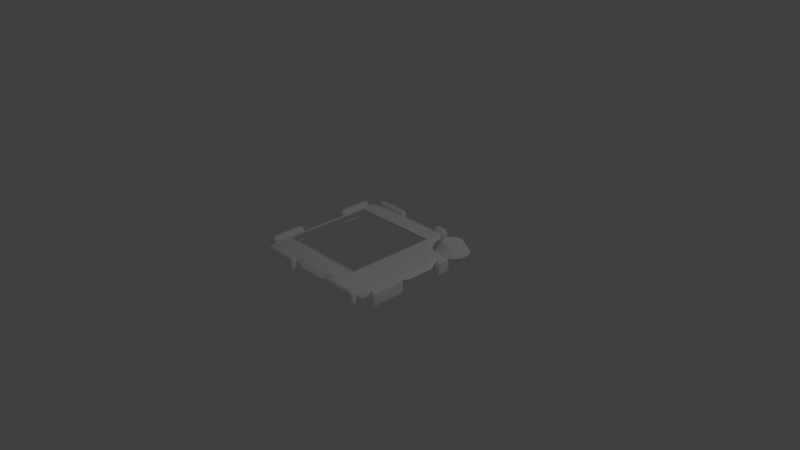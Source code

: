 # Source: Component_SequenceBackground.blend  (saved by Blender 2.79.0; exported with 4.5.12 LTS)
import bpy
from mathutils import Matrix  # noqa: F401  (used for matrix-valued properties, if any)

bpy.ops.wm.read_factory_settings(use_empty=True)
scene = bpy.context.scene
scene.name = 'Scene'

# ---- collections
col_collection_1 = bpy.data.collections.new('Collection 1'); scene.collection.children.link(col_collection_1)

# ---- materials (node trees are filled in below, after node groups)
mat_component_puzzleback_mat = bpy.data.materials.new('Component_PuzzleBack_mat')
mat_component_puzzleback_mat.alpha_threshold = 0.0
mat_component_puzzleback_mat.use_transparent_shadow = False
mat_component_puzzleback_mat.diffuse_color = (1.0, 1.0, 1.0, 1.0)
mat_component_puzzleback_mat.roughness = 0.5

# ---- material node trees

# ---- world
world_world = bpy.data.worlds.new('World'); scene.world = world_world
world_world.color = (0.05088, 0.05088, 0.05088)
world_world.use_sun_shadow = False
world_world.sun_shadow_jitter_overblur = 0.0
world_world.cycles.sampling_method = 'MANUAL'

# ---- cameras
cam_camera = bpy.data.cameras.new('Camera')
cam_camera.clip_end = 100.0
cam_camera.lens = 35.0
cam_camera.sensor_width = 32.0
cam_camera.sensor_height = 18.0
cam_camera.ortho_scale = 7.314
cam_camera.dof.focus_distance = 0.0
cam_camera.dof.aperture_fstop = 128.0

# ---- lights
light_lamp = bpy.data.lights.new('Lamp', 'POINT')
light_lamp.transmission_factor = 0.0
light_lamp.cutoff_distance = 30.0
light_lamp.energy = 100.0
light_lamp.shadow_buffer_clip_start = 1.001
light_lamp.shadow_soft_size = 0.1
light_lamp.shadow_maximum_resolution = 0.006
light_lamp.use_absolute_resolution = True

# ---- meshes
me_cube_003 = bpy.data.meshes.new('Cube.003')
me_cube_003.from_pydata([(-0.9732, -1.0, -1.0), (-1.0, -0.9732, -1.0), (-0.9866, -0.9964, -1.0), (-0.9964, -0.9866, -1.0), (-1.0, -0.9732, 1.0), (-0.9732, -1.0, 1.0), (-0.9964, -0.9866, 1.0), (-0.9866, -0.9964, 1.0), (-1.0, 0.9732, -1.0), (-0.9732, 1.0, -1.0), (-0.9964, 0.9866, -1.0), (-0.9866, 0.9964, -1.0), (-0.9732, 1.0, 1.0), (-1.0, 0.9732, 1.0), (-0.9866, 0.9964, 1.0), (-0.9964, 0.9866, 1.0), (1.0, -0.9732, -1.0), (0.9732, -1.0, -1.0), (0.9964, -0.9866, -1.0), (0.9866, -0.9964, -1.0), (0.9732, -1.0, 1.0), (1.0, -0.9732, 1.0), (0.9866, -0.9964, 1.0), (0.9964, -0.9866, 1.0), (0.9732, 1.0, -1.0), (1.0, 0.9732, -1.0), (0.9866, 0.9964, -1.0), (0.9964, 0.9866, -1.0), (1.0, 0.9732, 1.0), (0.9732, 1.0, 1.0), (0.9964, 0.9866, 1.0), (0.9866, 0.9964, 1.0), (-0.9789, -0.9789, 1.0), (-0.9789, -0.9789, -1.0), (0.9789, -0.9789, 1.0), (0.9789, -0.9789, -1.0), (-0.9789, -0.9526, -1.0), (-0.9789, 0.9526, 1.0), (-0.9789, 0.9789, 1.0), (-0.9789, 0.9789, -1.0), (0.9789, -0.9526, 1.0), (0.9789, 0.9789, 1.0), (0.9789, 0.9526, -1.0), (0.9789, 0.9789, -1.0)], [], [(17, 20, 5, 0), (25, 28, 21, 16), (28, 30, 31, 29, 12, 14, 15, 13, 37, 38, 41, 40, 21), (1, 4, 13, 8), (9, 12, 29, 24), (0, 5, 7, 2), (2, 7, 6, 3), (3, 6, 4, 1), (12, 9, 11, 14), (14, 11, 10, 15), (15, 10, 8, 13), (28, 25, 27, 30), (30, 27, 26, 31), (31, 26, 24, 29), (20, 17, 19, 22), (22, 19, 18, 23), (23, 18, 16, 21), (8, 10, 11, 9, 24, 26, 27, 25, 42, 43, 39, 36, 1), (35, 34, 40, 41, 43, 42), (43, 41, 38, 39), (39, 38, 37, 32, 33, 36), (21, 40, 34, 32, 37, 13, 4, 6, 7, 5, 20, 22, 23), (33, 32, 34, 35), (1, 36, 33, 35, 42, 25, 16, 18, 19, 17, 0, 2, 3)])
me_cube_003.use_remesh_preserve_volume = False
me_cube_003.use_remesh_preserve_attributes = False
me_cube_003.use_mirror_vertex_groups = False
me_cube_003.update()
me_untitled = bpy.data.meshes.new('Untitled')
me_untitled.from_pydata([(-33.29, -8.006e-15, -98.23), (-33.29, -9.1e-15, -91.27), (-81.18, 8.006e-15, -98.23), (-81.18, 8.006e-15, -91.71), (-33.29, 11.93, -98.23), (-33.29, 11.93, -91.71), (-81.18, 11.93, -91.71), (-81.18, 11.93, -98.23), (-33.29, 15.49, -93.66), (-33.29, 15.49, -96.29), (-81.18, 15.49, -96.29), (-81.18, 15.49, -93.66), (-81.18, 8.006e-15, -94.97), (-33.29, -8.006e-15, -94.97), (-37.05, -4.55e-15, -100.0), (-37.05, 13.56, -100.0), (-37.05, 17.61, -97.05), (-37.05, 17.61, -93.05), (-37.05, 13.56, -90.1), (-37.05, -4.55e-15, -90.1), (-77.41, 4.55e-15, -100.0), (-77.41, 13.56, -100.0), (-77.41, 17.61, -97.05), (-77.41, 17.61, -93.05), (-77.41, 13.56, -90.1), (-77.41, 4.55e-15, -90.1), (73.86, 18.97, -71.16), (76.51, 18.97, -71.16), (78.81, 18.97, -72.49), (80.13, 18.97, -74.78), (80.13, 18.97, -77.43), (78.81, 18.97, -79.72), (76.51, 18.97, -81.05), (73.86, 18.97, -81.05), (71.57, 18.97, -79.73), (70.24, 18.97, -77.43), (70.25, 18.97, -74.78), (71.57, 18.97, -72.49), (69.3, 5.699, -54.14), (81.07, 5.699, -54.14), (91.27, 5.699, -60.03), (97.16, 5.699, -70.22), (97.16, 5.699, -81.99), (91.27, 5.699, -92.19), (81.07, 5.699, -98.07), (69.3, 5.699, -98.07), (59.11, 5.699, -92.19), (53.22, 5.699, -81.99), (53.22, 5.699, -70.22), (59.11, 5.699, -60.03), (72.12, 19.97, -64.66), (71.53, 18.98, -62.47), (78.26, 19.97, -64.67), (78.84, 18.98, -62.47), (83.56, 19.97, -67.73), (85.18, 18.98, -66.12), (86.63, 19.97, -73.04), (88.83, 18.98, -72.45), (86.63, 19.97, -79.17), (88.83, 18.98, -79.76), (83.57, 19.97, -84.48), (85.17, 18.98, -86.09), (78.25, 19.97, -87.55), (78.84, 18.98, -89.75), (72.12, 19.97, -87.55), (71.53, 18.98, -89.75), (66.82, 19.97, -84.48), (65.2, 18.98, -86.09), (63.75, 19.97, -79.17), (61.55, 18.98, -79.76), (63.75, 19.97, -73.04), (61.55, 18.98, -72.45), (66.81, 19.97, -67.73), (65.2, 18.98, -66.12), (75.19, 18.97, -76.11), (-90.1, 9.539, 90.1), (90.1, 9.539, 90.1), (-90.1, 9.539, -90.1), (-85.44, 14.5, 85.44), (85.44, 14.5, 85.44), (-85.44, 14.5, -85.44), (85.44, 14.63, -25.63), (85.44, 14.5, 25.63), (45.03, 15.05, 45.05), (-25.63, 14.5, 85.44), (25.63, 14.5, 85.44), (25.63, 9.539, 90.1), (-25.63, 9.539, 90.1), (-85.44, 14.5, -25.63), (-85.44, 14.5, 25.63), (-90.1, 9.539, 25.63), (-90.1, 9.539, -25.63), (-25.63, 9.539, -90.1), (25.63, 9.556, -90.1), (-25.63, 14.5, -85.44), (25.63, 14.63, -85.44), (90.1, 9.539, -25.63), (90.1, 9.539, 25.63), (-19.37, 12.22, 89.84), (-19.37, 9.539, 94.73), (19.37, 12.22, 89.84), (19.37, 9.539, 94.73), (89.84, 12.22, 19.37), (94.73, 9.539, 19.37), (89.84, 12.22, -19.37), (94.73, 9.539, -19.37), (-89.84, 12.22, -19.37), (-94.73, 9.539, -19.37), (-89.84, 12.22, 19.37), (-94.73, 9.539, 19.37), (19.37, 12.22, -89.84), (19.37, 9.539, -94.73), (-19.37, 12.22, -89.84), (-19.37, 9.539, -94.73), (45.03, 14.95, -45.1), (44.36, 14.59, -69.36), (67.22, 14.59, -46.65), (52.47, 14.59, -54.5), (47.76, 9.522, -72.97), (70.62, 9.522, -50.32), (55.8, 9.523, -58.21), (78.46, 14.59, -47.23), (86.11, 14.61, -39.61), (82.06, 9.532, -50.89), (90.1, 9.539, -43.25), (36.44, 14.61, -85.44), (44.42, 14.59, -77.4), (39.78, 9.534, -90.04), (47.79, 9.522, -81.97), (81.77, -9.361, -87.51), (68.61, -9.361, -87.51), (62.03, -9.361, -76.11), (68.61, -9.361, -64.71), (81.77, -9.361, -64.71), (88.35, -9.361, -76.11), (81.77, 9.672, -87.51), (68.61, 9.672, -87.51), (62.03, 9.672, -76.11), (68.61, 9.672, -64.71), (81.77, 9.672, -64.71), (88.35, 9.672, -76.11), (61.17, 0.3266, -23.16), (83.75, 0.3266, -17.74), (61.17, 5.713, -23.16), (83.75, 5.713, -17.74), (61.17, 5.713, -80.21), (83.75, 5.713, -80.21), (61.17, 0.3266, -80.21), (83.75, 0.3266, -80.21), (44.23, -8.006e-15, -98.23), (44.23, -9.1e-15, -91.27), (25.95, 8.006e-15, -98.23), (25.95, 8.006e-15, -91.71), (44.23, 11.93, -98.23), (44.23, 11.93, -91.71), (25.95, 11.93, -91.71), (25.95, 11.93, -98.23), (44.23, 15.49, -93.66), (44.23, 15.49, -96.29), (25.95, 15.49, -96.29), (25.95, 15.49, -93.66), (25.95, 8.006e-15, -94.97), (44.23, -8.006e-15, -94.97), (40.47, -4.55e-15, -100.0), (40.47, 13.56, -100.0), (40.47, 17.61, -97.05), (40.47, 17.61, -93.05), (40.47, 13.56, -90.1), (40.47, -4.55e-15, -90.1), (29.72, 4.55e-15, -100.0), (29.72, 13.56, -100.0), (29.72, 17.61, -97.05), (29.72, 17.61, -93.05), (29.72, 13.56, -90.1), (29.72, 4.55e-15, -90.1), (98.23, -8.006e-15, -44.23), (91.27, -9.1e-15, -44.23), (98.23, 8.006e-15, -25.95), (91.71, 8.006e-15, -25.95), (98.23, 11.93, -44.23), (91.71, 11.93, -44.23), (91.71, 11.93, -25.95), (98.23, 11.93, -25.95), (93.66, 15.49, -44.23), (96.29, 15.49, -44.23), (96.29, 15.49, -25.95), (93.66, 15.49, -25.95), (94.97, 8.006e-15, -25.95), (94.97, -8.006e-15, -44.23), (100.0, -4.55e-15, -40.47), (100.0, 13.56, -40.47), (97.05, 17.61, -40.47), (93.05, 17.61, -40.47), (90.1, 13.56, -40.47), (90.1, -4.55e-15, -40.47), (100.0, 4.55e-15, -29.72), (100.0, 13.56, -29.72), (97.05, 17.61, -29.72), (93.05, 17.61, -29.72), (90.1, 13.56, -29.72), (90.1, 4.55e-15, -29.72), (-98.23, -8.006e-15, 33.29), (-91.27, -9.1e-15, 33.29), (-98.23, 8.006e-15, 81.18), (-91.71, 8.006e-15, 81.18), (-98.23, 11.93, 33.29), (-91.71, 11.93, 33.29), (-91.71, 11.93, 81.18), (-98.23, 11.93, 81.18), (-93.66, 15.49, 33.29), (-96.29, 15.49, 33.29), (-96.29, 15.49, 81.18), (-93.66, 15.49, 81.18), (-94.97, 8.006e-15, 81.18), (-94.97, -8.006e-15, 33.29), (-100.0, -4.55e-15, 37.05), (-100.0, 13.56, 37.05), (-97.05, 17.61, 37.05), (-93.05, 17.61, 37.05), (-90.1, 13.56, 37.05), (-90.1, -4.55e-15, 37.05), (-100.0, 4.55e-15, 77.41), (-100.0, 13.56, 77.41), (-97.05, 17.61, 77.41), (-93.05, 17.61, 77.41), (-90.1, 13.56, 77.41), (-90.1, 4.55e-15, 77.41), (-98.23, -8.006e-15, -33.29), (-91.27, -9.1e-15, -33.29), (-98.23, 8.006e-15, -81.18), (-91.71, 8.006e-15, -81.18), (-98.23, 11.93, -33.29), (-91.71, 11.93, -33.29), (-91.71, 11.93, -81.18), (-98.23, 11.93, -81.18), (-93.66, 15.49, -33.29), (-96.29, 15.49, -33.29), (-96.29, 15.49, -81.18), (-93.66, 15.49, -81.18), (-94.97, 8.006e-15, -81.18), (-94.97, -8.006e-15, -33.29), (-100.0, -4.55e-15, -37.05), (-100.0, 13.56, -37.05), (-97.05, 17.61, -37.05), (-93.05, 17.61, -37.05), (-90.1, 13.56, -37.05), (-90.1, -4.55e-15, -37.05), (-100.0, 4.55e-15, -77.41), (-100.0, 13.56, -77.41), (-97.05, 17.61, -77.41), (-93.05, 17.61, -77.41), (-90.1, 13.56, -77.41), (-90.1, 4.55e-15, -77.41), (-33.29, -8.006e-15, 98.23), (-33.29, -9.1e-15, 91.27), (-81.18, 8.006e-15, 98.23), (-81.18, 8.006e-15, 91.71), (-33.29, 11.93, 98.23), (-33.29, 11.93, 91.71), (-81.18, 11.93, 91.71), (-81.18, 11.93, 98.23), (-33.29, 15.49, 93.66), (-33.29, 15.49, 96.29), (-81.18, 15.49, 96.29), (-81.18, 15.49, 93.66), (-81.18, 8.006e-15, 94.97), (-33.29, -8.006e-15, 94.97), (-37.05, -4.55e-15, 100.0), (-37.05, 13.56, 100.0), (-37.05, 17.61, 97.05), (-37.05, 17.61, 93.05), (-37.05, 13.56, 90.1), (-37.05, -4.55e-15, 90.1), (-77.41, 4.55e-15, 100.0), (-77.41, 13.56, 100.0), (-77.41, 17.61, 97.05), (-77.41, 17.61, 93.05), (-77.41, 13.56, 90.1), (-77.41, 4.55e-15, 90.1), (33.29, -8.006e-15, 98.23), (33.29, -9.1e-15, 91.27), (81.18, 8.006e-15, 98.23), (81.18, 8.006e-15, 91.71), (33.29, 11.93, 98.23), (33.29, 11.93, 91.71), (81.18, 11.93, 91.71), (81.18, 11.93, 98.23), (33.29, 15.49, 93.66), (33.29, 15.49, 96.29), (81.18, 15.49, 96.29), (81.18, 15.49, 93.66), (81.18, 8.006e-15, 94.97), (33.29, -8.006e-15, 94.97), (37.05, -4.55e-15, 100.0), (37.05, 13.56, 100.0), (37.05, 17.61, 97.05), (37.05, 17.61, 93.05), (37.05, 13.56, 90.1), (37.05, -4.55e-15, 90.1), (77.41, 4.55e-15, 100.0), (77.41, 13.56, 100.0), (77.41, 17.61, 97.05), (77.41, 17.61, 93.05), (77.41, 13.56, 90.1), (77.41, 4.55e-15, 90.1), (98.23, -8.006e-15, 33.29), (91.27, -9.1e-15, 33.29), (98.23, 8.006e-15, 81.18), (91.71, 8.006e-15, 81.18), (98.23, 11.93, 33.29), (91.71, 11.93, 33.29), (91.71, 11.93, 81.18), (98.23, 11.93, 81.18), (93.66, 15.49, 33.29), (96.29, 15.49, 33.29), (96.29, 15.49, 81.18), (93.66, 15.49, 81.18), (94.97, 8.006e-15, 81.18), (94.97, -8.006e-15, 33.29), (100.0, -4.55e-15, 37.05), (100.0, 13.56, 37.05), (97.05, 17.61, 37.05), (93.05, 17.61, 37.05), (90.1, 13.56, 37.05), (90.1, -4.55e-15, 37.05), (100.0, 4.55e-15, 77.41), (100.0, 13.56, 77.41), (97.05, 17.61, 77.41), (93.05, 17.61, 77.41), (90.1, 13.56, 77.41), (90.1, 4.55e-15, 77.41), (-79.6, 14.58, -60.97), (-37.37, 14.83, -60.97), (42.34, 14.75, -60.97), (37.4, 14.82, -60.97), (42.34, 14.95, -45.09), (42.34, 14.91, -50.69), (-79.6, 14.58, 60.97), (-79.6, 14.58, 28.44), (-79.6, 14.58, -28.43), (-37.38, 14.83, 60.97), (42.34, 14.83, 60.97), (37.38, 14.83, 60.97), (42.34, 14.97, 50.64), (42.34, 15.05, 45.05)], [], [(18, 5, 8, 17), (13, 9, 8), (19, 1, 5, 18), (6, 11, 12, 3), (0, 14, 15, 4), (4, 15, 16, 9), (16, 17, 8, 9), (12, 10, 7, 2), (10, 12, 11), (13, 8, 5, 1), (9, 13, 0, 4), (21, 15, 14, 20), (22, 16, 15, 21), (23, 17, 16, 22), (24, 18, 17, 23), (25, 19, 18, 24), (20, 2, 7, 21), (22, 21, 7, 10), (10, 11, 23, 22), (6, 24, 23, 11), (3, 25, 24, 6), (38, 39, 53, 51), (39, 40, 55, 53), (40, 41, 57, 55), (41, 42, 59, 57), (42, 43, 61, 59), (43, 44, 63, 61), (44, 45, 65, 63), (45, 46, 67, 65), (46, 47, 69, 67), (47, 48, 71, 69), (48, 49, 73, 71), (49, 38, 51, 73), (51, 50, 72, 73), (50, 51, 53, 52), (52, 53, 55, 54), (54, 55, 57, 56), (56, 57, 59, 58), (58, 59, 61, 60), (60, 61, 63, 62), (62, 63, 65, 64), (64, 65, 67, 66), (66, 67, 69, 68), (68, 69, 71, 70), (70, 71, 73, 72), (50, 52, 27, 26), (52, 54, 28, 27), (54, 56, 29, 28), (56, 58, 30, 29), (58, 60, 31, 30), (60, 62, 32, 31), (62, 64, 33, 32), (64, 66, 34, 33), (66, 68, 35, 34), (68, 70, 36, 35), (70, 72, 37, 36), (72, 50, 26, 37), (34, 74, 33), (27, 28, 74), (74, 28, 29), (74, 29, 30), (74, 30, 31), (74, 31, 32), (74, 32, 33), (35, 74, 34), (36, 74, 35), (37, 74, 36), (26, 74, 37), (27, 74, 26), (87, 84, 78, 75), (103, 105, 104, 102), (107, 109, 108, 106), (111, 113, 112, 110), (78, 89, 90, 75), (79, 85, 86, 76), (87, 99, 98, 84), (99, 101, 100, 98), (86, 85, 100, 101), (90, 89, 108, 109), (80, 77, 91, 88), (91, 107, 106, 88), (89, 88, 106, 108), (85, 84, 98, 100), (80, 94, 92, 77), (92, 94, 112, 113), (79, 76, 97, 82), (97, 103, 102, 82), (79, 82, 83, 343, 341, 342, 85), (96, 81, 104, 105), (81, 82, 102, 104), (120, 117, 116, 119), (116, 81, 122, 121), (83, 82, 81, 114), (117, 114, 116), (116, 114, 81), (114, 335, 344, 83), (93, 111, 110, 95), (110, 112, 94, 95), (128, 126, 115, 118), (95, 115, 126, 125), (115, 117, 120, 118), (114, 336, 335), (114, 117, 115), (95, 334, 333, 336, 114, 115), (121, 123, 119, 116), (124, 122, 81, 96), (125, 127, 93, 95), (121, 122, 124, 123), (125, 126, 128, 127), (129, 130, 136, 135), (130, 131, 137, 136), (131, 132, 138, 137), (132, 133, 139, 138), (133, 134, 140, 139), (134, 129, 135, 140), (143, 144, 146, 145), (142, 148, 146, 144), (147, 141, 143, 145), (167, 154, 157, 166), (162, 158, 157), (168, 150, 154, 167), (155, 160, 161, 152), (149, 163, 164, 153), (153, 164, 165, 158), (165, 166, 157, 158), (161, 159, 156, 151), (159, 161, 160), (162, 157, 154, 150), (158, 162, 149, 153), (170, 164, 163, 169), (171, 165, 164, 170), (172, 166, 165, 171), (173, 167, 166, 172), (174, 168, 167, 173), (169, 151, 156, 170), (171, 170, 156, 159), (159, 160, 172, 171), (155, 173, 172, 160), (152, 174, 173, 155), (193, 192, 183, 180), (188, 183, 184), (194, 193, 180, 176), (181, 178, 187, 186), (175, 179, 190, 189), (179, 184, 191, 190), (191, 184, 183, 192), (187, 177, 182, 185), (185, 186, 187), (188, 176, 180, 183), (184, 179, 175, 188), (196, 195, 189, 190), (197, 196, 190, 191), (198, 197, 191, 192), (199, 198, 192, 193), (200, 199, 193, 194), (195, 196, 182, 177), (197, 185, 182, 196), (185, 197, 198, 186), (181, 186, 198, 199), (178, 181, 199, 200), (219, 206, 209, 218), (214, 210, 209), (220, 202, 206, 219), (207, 212, 213, 204), (201, 215, 216, 205), (205, 216, 217, 210), (217, 218, 209, 210), (213, 211, 208, 203), (211, 213, 212), (214, 209, 206, 202), (210, 214, 201, 205), (222, 216, 215, 221), (223, 217, 216, 222), (224, 218, 217, 223), (225, 219, 218, 224), (226, 220, 219, 225), (221, 203, 208, 222), (223, 222, 208, 211), (211, 212, 224, 223), (207, 225, 224, 212), (204, 226, 225, 207), (245, 244, 235, 232), (240, 235, 236), (246, 245, 232, 228), (233, 230, 239, 238), (227, 231, 242, 241), (231, 236, 243, 242), (243, 236, 235, 244), (239, 229, 234, 237), (237, 238, 239), (240, 228, 232, 235), (236, 231, 227, 240), (248, 247, 241, 242), (249, 248, 242, 243), (250, 249, 243, 244), (251, 250, 244, 245), (252, 251, 245, 246), (247, 248, 234, 229), (249, 237, 234, 248), (237, 249, 250, 238), (233, 238, 250, 251), (230, 233, 251, 252), (271, 270, 261, 258), (266, 261, 262), (272, 271, 258, 254), (259, 256, 265, 264), (253, 257, 268, 267), (257, 262, 269, 268), (269, 262, 261, 270), (265, 255, 260, 263), (263, 264, 265), (266, 254, 258, 261), (262, 257, 253, 266), (274, 273, 267, 268), (275, 274, 268, 269), (276, 275, 269, 270), (277, 276, 270, 271), (278, 277, 271, 272), (273, 274, 260, 255), (275, 263, 260, 274), (263, 275, 276, 264), (259, 264, 276, 277), (256, 259, 277, 278), (297, 284, 287, 296), (292, 288, 287), (298, 280, 284, 297), (285, 290, 291, 282), (279, 293, 294, 283), (283, 294, 295, 288), (295, 296, 287, 288), (291, 289, 286, 281), (289, 291, 290), (292, 287, 284, 280), (288, 292, 279, 283), (300, 294, 293, 299), (301, 295, 294, 300), (302, 296, 295, 301), (303, 297, 296, 302), (304, 298, 297, 303), (299, 281, 286, 300), (301, 300, 286, 289), (289, 290, 302, 301), (285, 303, 302, 290), (282, 304, 303, 285), (323, 322, 313, 310), (318, 313, 314), (324, 323, 310, 306), (311, 308, 317, 316), (305, 309, 320, 319), (309, 314, 321, 320), (321, 314, 313, 322), (317, 307, 312, 315), (315, 316, 317), (318, 306, 310, 313), (314, 309, 305, 318), (326, 325, 319, 320), (327, 326, 320, 321), (328, 327, 321, 322), (329, 328, 322, 323), (330, 329, 323, 324), (325, 326, 312, 307), (327, 315, 312, 326), (315, 327, 328, 316), (311, 316, 328, 329), (308, 311, 329, 330), (344, 343, 83), (342, 340, 84, 85), (339, 331, 332, 94, 80, 88), (332, 334, 95, 94), (340, 337, 338, 89, 78, 84), (338, 339, 88, 89)])
me_untitled.polygons.foreach_set('use_smooth', [True] * 271)
_k = set([(0, 13), (0, 14), (1, 13), (1, 19), (2, 12), (2, 20), (3, 12), (3, 25), (14, 20), (19, 25), (38, 39), (38, 49), (39, 40), (40, 41), (41, 42), (42, 43), (43, 44), (44, 45), (45, 46), (46, 47), (47, 48), (48, 49), (51, 53), (51, 73), (53, 55), (55, 57), (57, 59), (59, 61), (61, 63), (63, 65), (65, 67), (67, 69), (69, 71), (71, 73), (75, 87), (75, 90), (76, 86), (76, 97), (77, 91), (77, 92), (78, 84), (78, 89), (79, 82), (79, 85), (80, 88), (80, 94), (81, 104), (81, 122), (82, 102), (83, 114), (83, 344), (84, 98), (85, 100), (86, 101), (87, 99), (88, 106), (89, 108), (90, 109), (91, 107), (92, 113), (93, 111), (93, 127), (94, 112), (95, 110), (95, 125), (96, 105), (96, 124), (97, 103), (98, 100), (99, 101), (102, 104), (103, 105), (106, 108), (107, 109), (110, 112), (111, 113), (114, 335), (115, 117), (115, 126), (116, 117), (116, 121), (118, 120), (118, 128), (119, 120), (119, 123), (121, 122), (121, 123), (122, 124), (123, 124), (125, 126), (125, 127), (126, 128), (127, 128), (129, 130), (129, 134), (130, 131), (131, 132), (132, 133), (133, 134), (135, 136), (135, 140), (136, 137), (137, 138), (138, 139), (139, 140), (141, 143), (141, 147), (142, 144), (142, 148), (143, 144), (143, 145), (144, 146), (145, 146), (145, 147), (146, 148), (149, 162), (149, 163), (150, 162), (150, 168), (151, 161), (151, 169), (152, 161), (152, 174), (163, 169), (168, 174), (175, 188), (175, 189), (176, 188), (176, 194), (177, 187), (177, 195), (178, 187), (178, 200), (189, 195), (194, 200), (201, 214), (201, 215), (202, 214), (202, 220), (203, 213), (203, 221), (204, 213), (204, 226), (215, 221), (220, 226), (227, 240), (227, 241), (228, 240), (228, 246), (229, 239), (229, 247), (230, 239), (230, 252), (241, 247), (246, 252), (253, 266), (253, 267), (254, 266), (254, 272), (255, 265), (255, 273), (256, 265), (256, 278), (267, 273), (272, 278), (279, 292), (279, 293), (280, 292), (280, 298), (281, 291), (281, 299), (282, 291), (282, 304), (293, 299), (298, 304), (305, 318), (305, 319), (306, 318), (306, 324), (307, 317), (307, 325), (308, 317), (308, 330), (319, 325), (324, 330)])
me_untitled.attributes.new('sharp_edge', 'BOOLEAN', 'EDGE').data.foreach_set('value', [ (min(e.vertices), max(e.vertices)) in _k for e in me_untitled.edges])
_uv = me_untitled.uv_layers.new(name='map1')
_uv.uv.foreach_set('vector', [0.9225, 0.05096, 0.9264, 0.03442, 0.9407, 0.04112, 0.9399, 0.05096, 0.9463, 0.0002616, 0.9534, 0.04099, 0.9407, 0.04112, 0.9007, 0.05096, 0.921, 0.007485, 0.9264, 0.03442, 0.9225, 0.05096, 0.9278, 0.2625, 0.941, 0.2595, 0.9469, 0.2901, 0.9221, 0.2864, 0.9743, 0.005362, 0.9949, 0.05096, 0.9709, 0.05096, 0.9667, 0.03442, 0.9667, 0.03442, 0.9709, 0.05096, 0.9539, 0.05096, 0.9534, 0.04099, 0.9539, 0.05096, 0.9399, 0.05096, 0.9407, 0.04112, 0.9534, 0.04099, 0.9469, 0.2901, 0.9542, 0.2595, 0.9669, 0.2629, 0.974, 0.2858, 0.9542, 0.2595, 0.9469, 0.2901, 0.941, 0.2595, 0.9463, 0.0002616, 0.9407, 0.04112, 0.9264, 0.03442, 0.921, 0.007485, 0.9534, 0.04099, 0.9463, 0.0002616, 0.9743, 0.005362, 0.9667, 0.03442, 0.9709, 0.2471, 0.9709, 0.05096, 0.9949, 0.05096, 0.9949, 0.2471, 0.9539, 0.2471, 0.9539, 0.05096, 0.9709, 0.05096, 0.9709, 0.2471, 0.9399, 0.2471, 0.9399, 0.05096, 0.9539, 0.05096, 0.9539, 0.2471, 0.9225, 0.2471, 0.9225, 0.05096, 0.9399, 0.05096, 0.9399, 0.2471, 0.9007, 0.2471, 0.9007, 0.05096, 0.9225, 0.05096, 0.9225, 0.2471, 0.9949, 0.2471, 0.974, 0.2858, 0.9669, 0.2629, 0.9709, 0.2471, 0.9539, 0.2471, 0.9709, 0.2471, 0.9669, 0.2629, 0.9542, 0.2595, 0.9542, 0.2595, 0.941, 0.2595, 0.9399, 0.2471, 0.9539, 0.2471, 0.9278, 0.2625, 0.9225, 0.2471, 0.9399, 0.2471, 0.941, 0.2595, 0.9221, 0.2864, 0.9007, 0.2471, 0.9225, 0.2471, 0.9278, 0.2625, 0.8007, 0.7916, 0.8551, 0.7915, 0.8449, 0.8314, 0.8121, 0.8311, 0.8551, 0.7915, 0.902, 0.8189, 0.873, 0.8484, 0.8449, 0.8314, 0.902, 0.8189, 0.9289, 0.8661, 0.8889, 0.8773, 0.873, 0.8484, 0.9289, 0.8661, 0.9289, 0.9205, 0.8887, 0.9104, 0.8889, 0.8773, 0.9289, 0.9205, 0.9021, 0.9678, 0.8724, 0.9392, 0.8887, 0.9104, 0.9021, 0.9678, 0.8553, 0.9955, 0.844, 0.9559, 0.8724, 0.9392, 0.8553, 0.9955, 0.801, 0.9956, 0.8111, 0.9557, 0.844, 0.9559, 0.801, 0.9956, 0.7541, 0.9682, 0.783, 0.9386, 0.8111, 0.9557, 0.7541, 0.9682, 0.7272, 0.9209, 0.7672, 0.9097, 0.783, 0.9386, 0.7272, 0.9209, 0.7271, 0.8665, 0.7674, 0.8766, 0.7672, 0.9097, 0.7271, 0.8665, 0.7539, 0.8192, 0.7836, 0.8479, 0.7674, 0.8766, 0.7539, 0.8192, 0.8007, 0.7916, 0.8121, 0.8311, 0.7836, 0.8479, 0.8121, 0.8311, 0.8168, 0.85, 0.7972, 0.8618, 0.7836, 0.8479, 0.8168, 0.85, 0.8121, 0.8311, 0.8449, 0.8314, 0.8395, 0.85, 0.8395, 0.85, 0.8449, 0.8314, 0.873, 0.8484, 0.8591, 0.8619, 0.8591, 0.8619, 0.873, 0.8484, 0.8889, 0.8773, 0.8701, 0.8821, 0.8701, 0.8821, 0.8889, 0.8773, 0.8887, 0.9104, 0.8699, 0.9052, 0.8699, 0.9052, 0.8887, 0.9104, 0.8724, 0.9392, 0.8588, 0.9252, 0.8588, 0.9252, 0.8724, 0.9392, 0.844, 0.9559, 0.8393, 0.9371, 0.8393, 0.9371, 0.844, 0.9559, 0.8111, 0.9557, 0.8165, 0.9371, 0.8165, 0.9371, 0.8111, 0.9557, 0.783, 0.9386, 0.7969, 0.9252, 0.7969, 0.9252, 0.783, 0.9386, 0.7672, 0.9097, 0.786, 0.9049, 0.786, 0.9049, 0.7672, 0.9097, 0.7674, 0.8766, 0.7861, 0.8819, 0.7861, 0.8819, 0.7674, 0.8766, 0.7836, 0.8479, 0.7972, 0.8618, 0.8168, 0.85, 0.8395, 0.85, 0.8326, 0.8766, 0.8239, 0.8766, 0.8395, 0.85, 0.8591, 0.8619, 0.8399, 0.8814, 0.8326, 0.8766, 0.8591, 0.8619, 0.8701, 0.8821, 0.8438, 0.8892, 0.8399, 0.8814, 0.8701, 0.8821, 0.8699, 0.9052, 0.8438, 0.898, 0.8438, 0.8892, 0.8699, 0.9052, 0.8588, 0.9252, 0.8396, 0.9058, 0.8438, 0.898, 0.8588, 0.9252, 0.8393, 0.9371, 0.8322, 0.9105, 0.8396, 0.9058, 0.8393, 0.9371, 0.8165, 0.9371, 0.8235, 0.9104, 0.8322, 0.9105, 0.8165, 0.9371, 0.7969, 0.9252, 0.8162, 0.9057, 0.8235, 0.9104, 0.7969, 0.9252, 0.786, 0.9049, 0.8122, 0.8979, 0.8162, 0.9057, 0.786, 0.9049, 0.7861, 0.8819, 0.8123, 0.889, 0.8122, 0.8979, 0.7861, 0.8819, 0.7972, 0.8618, 0.8165, 0.8812, 0.8123, 0.889, 0.7972, 0.8618, 0.8168, 0.85, 0.8239, 0.8766, 0.8165, 0.8812, 0.8162, 0.9057, 0.828, 0.8935, 0.8235, 0.9104, 0.8326, 0.8766, 0.8399, 0.8814, 0.828, 0.8935, 0.828, 0.8935, 0.8399, 0.8814, 0.8438, 0.8892, 0.828, 0.8935, 0.8438, 0.8892, 0.8438, 0.898, 0.828, 0.8935, 0.8438, 0.898, 0.8396, 0.9058, 0.828, 0.8935, 0.8396, 0.9058, 0.8322, 0.9105, 0.828, 0.8935, 0.8322, 0.9105, 0.8235, 0.9104, 0.8122, 0.8979, 0.828, 0.8935, 0.8162, 0.9057, 0.8123, 0.889, 0.828, 0.8935, 0.8122, 0.8979, 0.8165, 0.8812, 0.828, 0.8935, 0.8123, 0.889, 0.8239, 0.8766, 0.828, 0.8935, 0.8165, 0.8812, 0.8326, 0.8766, 0.828, 0.8935, 0.8239, 0.8766, 0.3379, 0.09216, 0.3389, 0.1246, 0.05742, 0.1296, 0.02955, 0.1017, 0.9208, 0.4414, 0.9215, 0.6248, 0.895, 0.6255, 0.8943, 0.4409, 0.002456, 0.6253, 0.002365, 0.4417, 0.02885, 0.4411, 0.02897, 0.6259, 0.5527, 0.9935, 0.3693, 0.993, 0.3687, 0.9665, 0.5533, 0.967, 0.05742, 0.1296, 0.05238, 0.4111, 0.01996, 0.4101, 0.02955, 0.1017, 0.865, 0.1295, 0.5838, 0.1247, 0.5847, 0.09233, 0.8929, 0.1016, 0.3379, 0.09216, 0.3696, 0.07453, 0.3689, 0.1011, 0.3389, 0.1246, 0.3696, 0.07453, 0.5531, 0.0747, 0.5537, 0.1012, 0.3689, 0.1011, 0.5847, 0.09233, 0.5838, 0.1247, 0.5537, 0.1012, 0.5531, 0.0747, 0.01996, 0.4101, 0.05238, 0.4111, 0.02885, 0.4411, 0.002365, 0.4417, 0.05722, 0.9373, 0.02931, 0.9651, 0.02011, 0.6569, 0.05252, 0.656, 0.02011, 0.6569, 0.002456, 0.6253, 0.02897, 0.6259, 0.05252, 0.656, 0.05238, 0.4111, 0.05252, 0.656, 0.02897, 0.6259, 0.02885, 0.4411, 0.5838, 0.1247, 0.3389, 0.1246, 0.3689, 0.1011, 0.5537, 0.1012, 0.05722, 0.9373, 0.3387, 0.9429, 0.3376, 0.9753, 0.02931, 0.9651, 0.3376, 0.9753, 0.3387, 0.9429, 0.3687, 0.9665, 0.3693, 0.993, 0.865, 0.1295, 0.8929, 0.1016, 0.903, 0.4098, 0.8706, 0.4109, 0.903, 0.4098, 0.9208, 0.4414, 0.8943, 0.4409, 0.8706, 0.4109, 0.865, 0.1295, 0.8706, 0.4109, 0.6764, 0.3188, 0.6636, 0.2919, 0.6633, 0.2426, 0.6399, 0.2423, 0.5838, 0.1247, 0.9041, 0.6566, 0.8712, 0.6553, 0.895, 0.6255, 0.9215, 0.6248, 0.8712, 0.6553, 0.8706, 0.4109, 0.8943, 0.4409, 0.895, 0.6255, 0.7359, 0.8201, 0.7131, 0.7954, 0.7845, 0.7571, 0.8042, 0.7858, 0.7845, 0.7571, 0.8712, 0.6553, 0.8724, 0.7207, 0.8379, 0.7566, 0.6764, 0.3188, 0.8706, 0.4109, 0.8712, 0.6553, 0.6778, 0.7505, 0.7131, 0.7954, 0.6778, 0.7505, 0.7845, 0.7571, 0.7845, 0.7571, 0.6778, 0.7505, 0.8712, 0.6553, 0.6778, 0.7505, 0.665, 0.7504, 0.6636, 0.3188, 0.6764, 0.3188, 0.5846, 0.9759, 0.5527, 0.9935, 0.5533, 0.967, 0.5829, 0.9432, 0.5533, 0.967, 0.3687, 0.9665, 0.3387, 0.9429, 0.5829, 0.9432, 0.6943, 0.9325, 0.6713, 0.9052, 0.6734, 0.867, 0.7009, 0.8884, 0.5829, 0.9432, 0.6734, 0.867, 0.6713, 0.9052, 0.6335, 0.9419, 0.6734, 0.867, 0.7131, 0.7954, 0.7359, 0.8201, 0.7009, 0.8884, 0.6778, 0.7505, 0.6647, 0.7772, 0.665, 0.7504, 0.6778, 0.7505, 0.7131, 0.7954, 0.6734, 0.867, 0.5829, 0.9432, 0.6405, 0.8263, 0.6642, 0.8266, 0.6647, 0.7772, 0.6778, 0.7505, 0.6734, 0.867, 0.8379, 0.7566, 0.861, 0.7816, 0.8042, 0.7858, 0.7845, 0.7571, 0.8996, 0.7425, 0.8724, 0.7207, 0.8712, 0.6553, 0.9041, 0.6566, 0.6335, 0.9419, 0.6538, 0.9713, 0.5846, 0.9759, 0.5829, 0.9432, 0.8379, 0.7566, 0.8724, 0.7207, 0.8996, 0.7425, 0.861, 0.7816, 0.6335, 0.9419, 0.6713, 0.9052, 0.6943, 0.9325, 0.6538, 0.9713, 0.8322, 0.008564, 0.8849, 0.0084, 0.8851, 0.08451, 0.8325, 0.08468, 0.5691, 0.009383, 0.6217, 0.009219, 0.6219, 0.08533, 0.5693, 0.08549, 0.6217, 0.009219, 0.6743, 0.009056, 0.6746, 0.08517, 0.6219, 0.08533, 0.6743, 0.009056, 0.727, 0.008892, 0.7272, 0.085, 0.6746, 0.08517, 0.727, 0.008892, 0.7796, 0.008728, 0.7798, 0.08484, 0.7272, 0.085, 0.7796, 0.008728, 0.8322, 0.008564, 0.8325, 0.08468, 0.7798, 0.08484, 0.931, 0.7072, 0.9749, 0.6973, 0.9732, 0.8184, 0.9294, 0.8178, 0.9853, 0.6974, 0.9836, 0.8185, 0.9732, 0.8184, 0.9749, 0.6973, 0.919, 0.8176, 0.9205, 0.707, 0.931, 0.7072, 0.9294, 0.8178, 0.9225, 0.05096, 0.9264, 0.03442, 0.9407, 0.04112, 0.9399, 0.05096, 0.9463, 0.0002616, 0.9534, 0.04099, 0.9407, 0.04112, 0.9007, 0.05096, 0.921, 0.007485, 0.9264, 0.03442, 0.9225, 0.05096, 0.9278, 0.2625, 0.941, 0.2595, 0.9469, 0.2901, 0.9221, 0.2864, 0.9743, 0.005362, 0.9949, 0.05096, 0.9709, 0.05096, 0.9667, 0.03442, 0.9667, 0.03442, 0.9709, 0.05096, 0.9539, 0.05096, 0.9534, 0.04099, 0.9539, 0.05096, 0.9399, 0.05096, 0.9407, 0.04112, 0.9534, 0.04099, 0.9469, 0.2901, 0.9542, 0.2595, 0.9669, 0.2629, 0.974, 0.2858, 0.9542, 0.2595, 0.9469, 0.2901, 0.941, 0.2595, 0.9463, 0.0002616, 0.9407, 0.04112, 0.9264, 0.03442, 0.921, 0.007485, 0.9534, 0.04099, 0.9463, 0.0002616, 0.9743, 0.005362, 0.9667, 0.03442, 0.9709, 0.2471, 0.9709, 0.05096, 0.9949, 0.05096, 0.9949, 0.2471, 0.9539, 0.2471, 0.9539, 0.05096, 0.9709, 0.05096, 0.9709, 0.2471, 0.9399, 0.2471, 0.9399, 0.05096, 0.9539, 0.05096, 0.9539, 0.2471, 0.9225, 0.2471, 0.9225, 0.05096, 0.9399, 0.05096, 0.9399, 0.2471, 0.9007, 0.2471, 0.9007, 0.05096, 0.9225, 0.05096, 0.9225, 0.2471, 0.9949, 0.2471, 0.974, 0.2858, 0.9669, 0.2629, 0.9709, 0.2471, 0.9539, 0.2471, 0.9709, 0.2471, 0.9669, 0.2629, 0.9542, 0.2595, 0.9542, 0.2595, 0.941, 0.2595, 0.9399, 0.2471, 0.9539, 0.2471, 0.9278, 0.2625, 0.9225, 0.2471, 0.9399, 0.2471, 0.941, 0.2595, 0.9221, 0.2864, 0.9007, 0.2471, 0.9225, 0.2471, 0.9278, 0.2625, 0.9225, 0.2471, 0.9399, 0.2471, 0.941, 0.2595, 0.9278, 0.2625, 0.9469, 0.2901, 0.941, 0.2595, 0.9542, 0.2595, 0.9007, 0.2471, 0.9225, 0.2471, 0.9278, 0.2625, 0.9221, 0.2864, 0.9264, 0.03442, 0.921, 0.007485, 0.9463, 0.0002616, 0.9407, 0.04112, 0.974, 0.2858, 0.9669, 0.2629, 0.9709, 0.2471, 0.9949, 0.2471, 0.9669, 0.2629, 0.9542, 0.2595, 0.9539, 0.2471, 0.9709, 0.2471, 0.9539, 0.2471, 0.9542, 0.2595, 0.941, 0.2595, 0.9399, 0.2471, 0.9463, 0.0002616, 0.9743, 0.005362, 0.9667, 0.03442, 0.9534, 0.04099, 0.9534, 0.04099, 0.9407, 0.04112, 0.9463, 0.0002616, 0.9469, 0.2901, 0.9221, 0.2864, 0.9278, 0.2625, 0.941, 0.2595, 0.9542, 0.2595, 0.9669, 0.2629, 0.974, 0.2858, 0.9469, 0.2901, 0.9709, 0.05096, 0.9949, 0.05096, 0.9949, 0.2471, 0.9709, 0.2471, 0.9539, 0.05096, 0.9709, 0.05096, 0.9709, 0.2471, 0.9539, 0.2471, 0.9399, 0.05096, 0.9539, 0.05096, 0.9539, 0.2471, 0.9399, 0.2471, 0.9225, 0.05096, 0.9399, 0.05096, 0.9399, 0.2471, 0.9225, 0.2471, 0.9007, 0.05096, 0.9225, 0.05096, 0.9225, 0.2471, 0.9007, 0.2471, 0.9949, 0.05096, 0.9709, 0.05096, 0.9667, 0.03442, 0.9743, 0.005362, 0.9539, 0.05096, 0.9534, 0.04099, 0.9667, 0.03442, 0.9709, 0.05096, 0.9534, 0.04099, 0.9539, 0.05096, 0.9399, 0.05096, 0.9407, 0.04112, 0.9264, 0.03442, 0.9407, 0.04112, 0.9399, 0.05096, 0.9225, 0.05096, 0.921, 0.007485, 0.9264, 0.03442, 0.9225, 0.05096, 0.9007, 0.05096, 0.9225, 0.05096, 0.9264, 0.03442, 0.9407, 0.04112, 0.9399, 0.05096, 0.9463, 0.0002616, 0.9534, 0.04099, 0.9407, 0.04112, 0.9007, 0.05096, 0.921, 0.007485, 0.9264, 0.03442, 0.9225, 0.05096, 0.9278, 0.2625, 0.941, 0.2595, 0.9469, 0.2901, 0.9221, 0.2864, 0.9743, 0.005362, 0.9949, 0.05096, 0.9709, 0.05096, 0.9667, 0.03442, 0.9667, 0.03442, 0.9709, 0.05096, 0.9539, 0.05096, 0.9534, 0.04099, 0.9539, 0.05096, 0.9399, 0.05096, 0.9407, 0.04112, 0.9534, 0.04099, 0.9469, 0.2901, 0.9542, 0.2595, 0.9669, 0.2629, 0.974, 0.2858, 0.9542, 0.2595, 0.9469, 0.2901, 0.941, 0.2595, 0.9463, 0.0002616, 0.9407, 0.04112, 0.9264, 0.03442, 0.921, 0.007485, 0.9534, 0.04099, 0.9463, 0.0002616, 0.9743, 0.005362, 0.9667, 0.03442, 0.9709, 0.2471, 0.9709, 0.05096, 0.9949, 0.05096, 0.9949, 0.2471, 0.9539, 0.2471, 0.9539, 0.05096, 0.9709, 0.05096, 0.9709, 0.2471, 0.9399, 0.2471, 0.9399, 0.05096, 0.9539, 0.05096, 0.9539, 0.2471, 0.9225, 0.2471, 0.9225, 0.05096, 0.9399, 0.05096, 0.9399, 0.2471, 0.9007, 0.2471, 0.9007, 0.05096, 0.9225, 0.05096, 0.9225, 0.2471, 0.9949, 0.2471, 0.974, 0.2858, 0.9669, 0.2629, 0.9709, 0.2471, 0.9539, 0.2471, 0.9709, 0.2471, 0.9669, 0.2629, 0.9542, 0.2595, 0.9542, 0.2595, 0.941, 0.2595, 0.9399, 0.2471, 0.9539, 0.2471, 0.9278, 0.2625, 0.9225, 0.2471, 0.9399, 0.2471, 0.941, 0.2595, 0.9221, 0.2864, 0.9007, 0.2471, 0.9225, 0.2471, 0.9278, 0.2625, 0.9225, 0.05096, 0.9399, 0.05096, 0.9407, 0.04112, 0.9264, 0.03442, 0.9463, 0.0002616, 0.9407, 0.04112, 0.9534, 0.04099, 0.9007, 0.05096, 0.9225, 0.05096, 0.9264, 0.03442, 0.921, 0.007485, 0.9278, 0.2625, 0.9221, 0.2864, 0.9469, 0.2901, 0.941, 0.2595, 0.9743, 0.005362, 0.9667, 0.03442, 0.9709, 0.05096, 0.9949, 0.05096, 0.9667, 0.03442, 0.9534, 0.04099, 0.9539, 0.05096, 0.9709, 0.05096, 0.9539, 0.05096, 0.9534, 0.04099, 0.9407, 0.04112, 0.9399, 0.05096, 0.9469, 0.2901, 0.974, 0.2858, 0.9669, 0.2629, 0.9542, 0.2595, 0.9542, 0.2595, 0.941, 0.2595, 0.9469, 0.2901, 0.9463, 0.0002616, 0.921, 0.007485, 0.9264, 0.03442, 0.9407, 0.04112, 0.9534, 0.04099, 0.9667, 0.03442, 0.9743, 0.005362, 0.9463, 0.0002616, 0.9709, 0.2471, 0.9949, 0.2471, 0.9949, 0.05096, 0.9709, 0.05096, 0.9539, 0.2471, 0.9709, 0.2471, 0.9709, 0.05096, 0.9539, 0.05096, 0.9399, 0.2471, 0.9539, 0.2471, 0.9539, 0.05096, 0.9399, 0.05096, 0.9225, 0.2471, 0.9399, 0.2471, 0.9399, 0.05096, 0.9225, 0.05096, 0.9007, 0.2471, 0.9225, 0.2471, 0.9225, 0.05096, 0.9007, 0.05096, 0.9949, 0.2471, 0.9709, 0.2471, 0.9669, 0.2629, 0.974, 0.2858, 0.9539, 0.2471, 0.9542, 0.2595, 0.9669, 0.2629, 0.9709, 0.2471, 0.9542, 0.2595, 0.9539, 0.2471, 0.9399, 0.2471, 0.941, 0.2595, 0.9278, 0.2625, 0.941, 0.2595, 0.9399, 0.2471, 0.9225, 0.2471, 0.9221, 0.2864, 0.9278, 0.2625, 0.9225, 0.2471, 0.9007, 0.2471, 0.9225, 0.05096, 0.9399, 0.05096, 0.9407, 0.04112, 0.9264, 0.03442, 0.9463, 0.0002616, 0.9407, 0.04112, 0.9534, 0.04099, 0.9007, 0.05096, 0.9225, 0.05096, 0.9264, 0.03442, 0.921, 0.007485, 0.9278, 0.2625, 0.9221, 0.2864, 0.9469, 0.2901, 0.941, 0.2595, 0.9743, 0.005362, 0.9667, 0.03442, 0.9709, 0.05096, 0.9949, 0.05096, 0.9667, 0.03442, 0.9534, 0.04099, 0.9539, 0.05096, 0.9709, 0.05096, 0.9539, 0.05096, 0.9534, 0.04099, 0.9407, 0.04112, 0.9399, 0.05096, 0.9469, 0.2901, 0.974, 0.2858, 0.9669, 0.2629, 0.9542, 0.2595, 0.9542, 0.2595, 0.941, 0.2595, 0.9469, 0.2901, 0.9463, 0.0002616, 0.921, 0.007485, 0.9264, 0.03442, 0.9407, 0.04112, 0.9534, 0.04099, 0.9667, 0.03442, 0.9743, 0.005362, 0.9463, 0.0002616, 0.9709, 0.2471, 0.9949, 0.2471, 0.9949, 0.05096, 0.9709, 0.05096, 0.9539, 0.2471, 0.9709, 0.2471, 0.9709, 0.05096, 0.9539, 0.05096, 0.9399, 0.2471, 0.9539, 0.2471, 0.9539, 0.05096, 0.9399, 0.05096, 0.9225, 0.2471, 0.9399, 0.2471, 0.9399, 0.05096, 0.9225, 0.05096, 0.9007, 0.2471, 0.9225, 0.2471, 0.9225, 0.05096, 0.9007, 0.05096, 0.9949, 0.2471, 0.9709, 0.2471, 0.9669, 0.2629, 0.974, 0.2858, 0.9539, 0.2471, 0.9542, 0.2595, 0.9669, 0.2629, 0.9709, 0.2471, 0.9542, 0.2595, 0.9539, 0.2471, 0.9399, 0.2471, 0.941, 0.2595, 0.9278, 0.2625, 0.941, 0.2595, 0.9399, 0.2471, 0.9225, 0.2471, 0.9221, 0.2864, 0.9278, 0.2625, 0.9225, 0.2471, 0.9007, 0.2471, 0.9225, 0.05096, 0.9264, 0.03442, 0.9407, 0.04112, 0.9399, 0.05096, 0.9463, 0.0002616, 0.9534, 0.04099, 0.9407, 0.04112, 0.9007, 0.05096, 0.921, 0.007485, 0.9264, 0.03442, 0.9225, 0.05096, 0.9278, 0.2625, 0.941, 0.2595, 0.9469, 0.2901, 0.9221, 0.2864, 0.9743, 0.005362, 0.9949, 0.05096, 0.9709, 0.05096, 0.9667, 0.03442, 0.9667, 0.03442, 0.9709, 0.05096, 0.9539, 0.05096, 0.9534, 0.04099, 0.9539, 0.05096, 0.9399, 0.05096, 0.9407, 0.04112, 0.9534, 0.04099, 0.9469, 0.2901, 0.9542, 0.2595, 0.9669, 0.2629, 0.974, 0.2858, 0.9542, 0.2595, 0.9469, 0.2901, 0.941, 0.2595, 0.9463, 0.0002616, 0.9407, 0.04112, 0.9264, 0.03442, 0.921, 0.007485, 0.9534, 0.04099, 0.9463, 0.0002616, 0.9743, 0.005362, 0.9667, 0.03442, 0.9709, 0.2471, 0.9709, 0.05096, 0.9949, 0.05096, 0.9949, 0.2471, 0.9539, 0.2471, 0.9539, 0.05096, 0.9709, 0.05096, 0.9709, 0.2471, 0.9399, 0.2471, 0.9399, 0.05096, 0.9539, 0.05096, 0.9539, 0.2471, 0.9225, 0.2471, 0.9225, 0.05096, 0.9399, 0.05096, 0.9399, 0.2471, 0.9007, 0.2471, 0.9007, 0.05096, 0.9225, 0.05096, 0.9225, 0.2471, 0.9949, 0.2471, 0.974, 0.2858, 0.9669, 0.2629, 0.9709, 0.2471, 0.9539, 0.2471, 0.9709, 0.2471, 0.9669, 0.2629, 0.9542, 0.2595, 0.9542, 0.2595, 0.941, 0.2595, 0.9399, 0.2471, 0.9539, 0.2471, 0.9278, 0.2625, 0.9225, 0.2471, 0.9399, 0.2471, 0.941, 0.2595, 0.9221, 0.2864, 0.9007, 0.2471, 0.9225, 0.2471, 0.9278, 0.2625, 0.9225, 0.05096, 0.9399, 0.05096, 0.9407, 0.04112, 0.9264, 0.03442, 0.9463, 0.0002616, 0.9407, 0.04112, 0.9534, 0.04099, 0.9007, 0.05096, 0.9225, 0.05096, 0.9264, 0.03442, 0.921, 0.007485, 0.9278, 0.2625, 0.9221, 0.2864, 0.9469, 0.2901, 0.941, 0.2595, 0.9743, 0.005362, 0.9667, 0.03442, 0.9709, 0.05096, 0.9949, 0.05096, 0.9667, 0.03442, 0.9534, 0.04099, 0.9539, 0.05096, 0.9709, 0.05096, 0.9539, 0.05096, 0.9534, 0.04099, 0.9407, 0.04112, 0.9399, 0.05096, 0.9469, 0.2901, 0.974, 0.2858, 0.9669, 0.2629, 0.9542, 0.2595, 0.9542, 0.2595, 0.941, 0.2595, 0.9469, 0.2901, 0.9463, 0.0002616, 0.921, 0.007485, 0.9264, 0.03442, 0.9407, 0.04112, 0.9534, 0.04099, 0.9667, 0.03442, 0.9743, 0.005362, 0.9463, 0.0002616, 0.9709, 0.2471, 0.9949, 0.2471, 0.9949, 0.05096, 0.9709, 0.05096, 0.9539, 0.2471, 0.9709, 0.2471, 0.9709, 0.05096, 0.9539, 0.05096, 0.9399, 0.2471, 0.9539, 0.2471, 0.9539, 0.05096, 0.9399, 0.05096, 0.9225, 0.2471, 0.9399, 0.2471, 0.9399, 0.05096, 0.9225, 0.05096, 0.9007, 0.2471, 0.9225, 0.2471, 0.9225, 0.05096, 0.9007, 0.05096, 0.9949, 0.2471, 0.9709, 0.2471, 0.9669, 0.2629, 0.974, 0.2858, 0.9539, 0.2471, 0.9542, 0.2595, 0.9669, 0.2629, 0.9709, 0.2471, 0.9542, 0.2595, 0.9539, 0.2471, 0.9399, 0.2471, 0.941, 0.2595, 0.9278, 0.2625, 0.941, 0.2595, 0.9399, 0.2471, 0.9225, 0.2471, 0.9221, 0.2864, 0.9278, 0.2625, 0.9225, 0.2471, 0.9007, 0.2471, 0.6636, 0.3188, 0.6636, 0.2919, 0.6764, 0.3188, 0.6399, 0.2423, 0.283, 0.2422, 0.3389, 0.1246, 0.5838, 0.1247, 0.08061, 0.6693, 0.08299, 0.8225, 0.283, 0.8252, 0.3387, 0.9429, 0.05722, 0.9373, 0.05252, 0.656, 0.283, 0.8252, 0.6405, 0.8263, 0.5829, 0.9432, 0.3387, 0.9429, 0.283, 0.2422, 0.08306, 0.2444, 0.08049, 0.3977, 0.05238, 0.4111, 0.05742, 0.1296, 0.3389, 0.1246, 0.08049, 0.3977, 0.08061, 0.6693, 0.05252, 0.656, 0.05238, 0.4111])
me_untitled.materials.append(mat_component_puzzleback_mat)
me_untitled.use_remesh_preserve_volume = False
me_untitled.use_remesh_preserve_attributes = False
me_untitled.use_mirror_vertex_groups = False
me_untitled.update()
me_untitled.normals_split_custom_set([tuple(v) for v in zip(*[iter([0.02961, 0.1676, 0.9854, 0.8018, 0.07715, 0.5926, 0.8639, 0.4108, 0.2913, 0.03874, 0.8625, 0.5046, 1.0, 1.665e-07, 0.0, 0.8627, 0.4148, -0.2894, 0.8639, 0.4108, 0.2913, 0.03014, 0.001398, 0.9995, 0.7609, 0.01134, 0.6488, 0.8018, 0.07715, 0.5926, 0.02961, 0.1676, 0.9854, -0.7947, 0.06945, 0.6031, -0.8597, 0.4167, 0.2955, -1.0, 1.959e-07, 0.0, -0.7676, -1.14e-16, 0.6409, 0.7778, 1.307e-07, -0.6285, 0.0378, 4.174e-17, -0.9993, 0.03483, 0.1666, -0.9854, 0.8033, 0.06897, -0.5916, 0.8033, 0.06897, -0.5916, 0.03483, 0.1666, -0.9854, 0.04003, 0.8621, -0.5052, 0.8627, 0.4148, -0.2894, 0.04003, 0.8621, -0.5052, 0.03874, 0.8625, 0.5046, 0.8639, 0.4108, 0.2913, 0.8627, 0.4148, -0.2894, -1.0, 1.959e-07, 0.0, -0.8627, 0.4148, -0.2894, -0.8033, 0.06894, -0.5916, -0.7778, 5.56e-05, -0.6285, -0.8627, 0.4148, -0.2894, -1.0, 1.959e-07, 0.0, -0.8597, 0.4167, 0.2955, 1.0, 1.665e-07, 0.0, 0.8639, 0.4108, 0.2913, 0.8018, 0.07715, 0.5926, 0.7609, 0.01134, 0.6488, 0.8627, 0.4148, -0.2894, 1.0, 1.665e-07, 0.0, 0.7778, 1.307e-07, -0.6285, 0.8033, 0.06897, -0.5916, -0.03483, 0.1666, -0.9854, 0.03483, 0.1666, -0.9854, 0.0378, 4.174e-17, -0.9993, -0.03784, -1.579e-08, -0.9993, -0.04001, 0.8621, -0.5052, 0.04003, 0.8621, -0.5052, 0.03483, 0.1666, -0.9854, -0.03483, 0.1666, -0.9854, -0.03872, 0.8625, 0.5046, 0.03874, 0.8625, 0.5046, 0.04003, 0.8621, -0.5052, -0.04001, 0.8621, -0.5052, -0.03224, 0.1668, 0.9855, 0.02961, 0.1676, 0.9854, 0.03874, 0.8625, 0.5046, -0.03872, 0.8625, 0.5046, -0.03459, -3.855e-17, 0.9994, 0.03014, 0.001398, 0.9995, 0.02961, 0.1676, 0.9854, -0.03224, 0.1668, 0.9855, -0.03784, -1.579e-08, -0.9993, -0.7778, 5.56e-05, -0.6285, -0.8033, 0.06894, -0.5916, -0.03483, 0.1666, -0.9854, -0.04001, 0.8621, -0.5052, -0.03483, 0.1666, -0.9854, -0.8033, 0.06894, -0.5916, -0.8627, 0.4148, -0.2894, -0.8627, 0.4148, -0.2894, -0.8597, 0.4167, 0.2955, -0.03872, 0.8625, 0.5046, -0.04001, 0.8621, -0.5052, -0.7947, 0.06945, 0.6031, -0.03224, 0.1668, 0.9855, -0.03872, 0.8625, 0.5046, -0.8597, 0.4167, 0.2955, -0.7676, -1.14e-16, 0.6409, -0.03459, -3.855e-17, 0.9994, -0.03224, 0.1668, 0.9855, -0.7947, 0.06945, 0.6031, -0.2171, 0.5444, 0.8103, 0.2171, 0.5443, 0.8103, 0.2171, 0.5443, 0.8103, -0.2171, 0.5444, 0.8103, 0.2171, 0.5443, 0.8103, 0.5932, 0.5443, 0.5932, 0.5932, 0.5443, 0.5932, 0.2171, 0.5443, 0.8103, 0.5932, 0.5443, 0.5932, 0.8103, 0.5443, 0.217, 0.8103, 0.5443, 0.2171, 0.5932, 0.5443, 0.5932, 0.8103, 0.5443, 0.217, 0.8103, 0.5444, -0.2171, 0.8103, 0.5444, -0.217, 0.8103, 0.5443, 0.2171, 0.8103, 0.5444, -0.2171, 0.5932, 0.5444, -0.5931, 0.5931, 0.5444, -0.5931, 0.8103, 0.5444, -0.217, 0.5932, 0.5444, -0.5931, 0.2171, 0.5443, -0.8103, 0.2171, 0.5443, -0.8103, 0.5931, 0.5444, -0.5931, 0.2171, 0.5443, -0.8103, -0.2171, 0.5443, -0.8103, -0.2171, 0.5443, -0.8103, 0.2171, 0.5443, -0.8103, -0.2171, 0.5443, -0.8103, -0.5931, 0.5443, -0.5932, -0.5932, 0.5443, -0.5932, -0.2171, 0.5443, -0.8103, -0.5931, 0.5443, -0.5932, -0.8103, 0.5443, -0.2172, -0.8103, 0.5443, -0.2171, -0.5932, 0.5443, -0.5932, -0.8103, 0.5443, -0.2172, -0.8103, 0.5443, 0.2171, -0.8103, 0.5443, 0.2172, -0.8103, 0.5443, -0.2171, -0.8103, 0.5443, 0.2171, -0.5932, 0.5443, 0.5932, -0.5932, 0.5443, 0.5932, -0.8103, 0.5443, 0.2172, -0.5932, 0.5443, 0.5932, -0.2171, 0.5444, 0.8103, -0.2171, 0.5444, 0.8103, -0.5932, 0.5443, 0.5932, -0.1033, 0.9169, 0.3855, -0.02424, 0.9956, 0.09056, -0.06624, 0.9956, 0.06624, -0.2821, 0.9169, 0.2822, -0.02424, 0.9956, 0.09056, -0.1033, 0.9169, 0.3855, 0.1032, 0.917, 0.3854, 0.02425, 0.9956, 0.09047, 0.02425, 0.9956, 0.09047, 0.1032, 0.917, 0.3854, 0.282, 0.9171, 0.2819, 0.06621, 0.9956, 0.06624, 0.06621, 0.9956, 0.06624, 0.282, 0.9171, 0.2819, 0.3852, 0.917, 0.1032, 0.0905, 0.9956, 0.02422, 0.0905, 0.9956, 0.02422, 0.3852, 0.917, 0.1032, 0.3855, 0.9169, -0.1032, 0.09051, 0.9956, -0.02425, 0.09051, 0.9956, -0.02425, 0.3855, 0.9169, -0.1032, 0.2821, 0.9169, -0.2821, 0.0663, 0.9956, -0.06627, 0.0663, 0.9956, -0.06627, 0.2821, 0.9169, -0.2821, 0.1032, 0.917, -0.3853, 0.02421, 0.9956, -0.0905, 0.02421, 0.9956, -0.0905, 0.1032, 0.917, -0.3853, -0.1032, 0.917, -0.3852, -0.02424, 0.9956, -0.09048, -0.02424, 0.9956, -0.09048, -0.1032, 0.917, -0.3852, -0.282, 0.9171, -0.282, -0.06623, 0.9956, -0.06627, -0.06623, 0.9956, -0.06627, -0.282, 0.9171, -0.282, -0.3851, 0.9171, -0.1032, -0.09048, 0.9956, -0.02426, -0.09048, 0.9956, -0.02426, -0.3851, 0.9171, -0.1032, -0.3852, 0.917, 0.1033, -0.09046, 0.9956, 0.02422, -0.09046, 0.9956, 0.02422, -0.3852, 0.917, 0.1033, -0.2821, 0.9169, 0.2822, -0.06624, 0.9956, 0.06624, -0.02424, 0.9956, 0.09056, 0.02425, 0.9956, 0.09047, -0.03301, 0.9918, -0.1231, 0.03298, 0.9918, -0.1231, 0.02425, 0.9956, 0.09047, 0.06621, 0.9956, 0.06624, -0.09016, 0.9918, -0.09014, -0.03301, 0.9918, -0.1231, 0.06621, 0.9956, 0.06624, 0.0905, 0.9956, 0.02422, -0.1231, 0.9918, -0.03298, -0.09016, 0.9918, -0.09014, 0.0905, 0.9956, 0.02422, 0.09051, 0.9956, -0.02425, -0.1231, 0.9918, 0.03297, -0.1231, 0.9918, -0.03298, 0.09051, 0.9956, -0.02425, 0.0663, 0.9956, -0.06627, -0.09011, 0.9918, 0.09011, -0.1231, 0.9918, 0.03297, 0.0663, 0.9956, -0.06627, 0.02421, 0.9956, -0.0905, -0.03298, 0.9918, 0.1231, -0.09011, 0.9918, 0.09011, 0.02421, 0.9956, -0.0905, -0.02424, 0.9956, -0.09048, 0.03298, 0.9918, 0.1231, -0.03298, 0.9918, 0.1231, -0.02424, 0.9956, -0.09048, -0.06623, 0.9956, -0.06627, 0.09014, 0.9918, 0.09014, 0.03298, 0.9918, 0.1231, -0.06623, 0.9956, -0.06627, -0.09048, 0.9956, -0.02426, 0.1231, 0.9918, 0.03301, 0.09014, 0.9918, 0.09014, -0.09048, 0.9956, -0.02426, -0.09046, 0.9956, 0.02422, 0.1231, 0.9918, -0.03302, 0.1231, 0.9918, 0.03301, -0.09046, 0.9956, 0.02422, -0.06624, 0.9956, 0.06624, 0.09012, 0.9918, -0.09009, 0.1231, 0.9918, -0.03302, -0.06624, 0.9956, 0.06624, -0.02424, 0.9956, 0.09056, 0.03298, 0.9918, -0.1231, 0.09012, 0.9918, -0.09009, 0.09014, 0.9918, 0.09014, 0.0, 1.0, 1.145e-07, 0.03298, 0.9918, 0.1231, -0.03301, 0.9918, -0.1231, -0.09016, 0.9918, -0.09014, 0.0, 1.0, 1.145e-07, 0.0, 1.0, 1.145e-07, -0.09016, 0.9918, -0.09014, -0.1231, 0.9918, -0.03298, 0.0, 1.0, 1.145e-07, -0.1231, 0.9918, -0.03298, -0.1231, 0.9918, 0.03297, 0.0, 1.0, 1.145e-07, -0.1231, 0.9918, 0.03297, -0.09011, 0.9918, 0.09011, 0.0, 1.0, 1.145e-07, -0.09011, 0.9918, 0.09011, -0.03298, 0.9918, 0.1231, 0.0, 1.0, 1.145e-07, -0.03298, 0.9918, 0.1231, 0.03298, 0.9918, 0.1231, 0.1231, 0.9918, 0.03301, 0.0, 1.0, 1.145e-07, 0.09014, 0.9918, 0.09014, 0.1231, 0.9918, -0.03302, 0.0, 1.0, 1.145e-07, 0.1231, 0.9918, 0.03301, 0.09012, 0.9918, -0.09009, 0.0, 1.0, 1.145e-07, 0.1231, 0.9918, -0.03302, 0.03298, 0.9918, -0.1231, 0.0, 1.0, 1.145e-07, 0.09012, 0.9918, -0.09009, -0.03301, 0.9918, -0.1231, 0.0, 1.0, 1.145e-07, 0.03298, 0.9918, -0.1231, -0.03179, 0.6943, 0.7189, -0.01594, 0.6893, 0.7243, -0.1563, 0.9753, 0.1563, -0.5932, 0.5441, 0.5933, 0.4956, 0.868, 0.03191, 0.4964, 0.8675, -0.03184, 0.5113, 0.8571, -0.06223, 0.5096, 0.8581, 0.06225, -0.4956, 0.868, -0.03191, -0.4956, 0.868, 0.03192, -0.5096, 0.8581, 0.06225, -0.5096, 0.8581, -0.06225, 0.0316, 0.8676, -0.4963, -0.03192, 0.868, -0.4956, -0.06225, 0.8581, -0.5096, 0.06184, 0.8573, -0.5111, -0.1563, 0.9753, 0.1563, -0.7243, 0.6893, 0.01594, -0.7189, 0.6943, 0.03179, -0.5932, 0.5441, 0.5933, 0.1563, 0.9753, 0.1563, 0.01594, 0.6893, 0.7243, 0.03179, 0.6943, 0.7189, 0.5933, 0.5441, 0.5933, -0.03179, 0.6943, 0.7189, -0.03191, 0.868, 0.4956, -0.06225, 0.8581, 0.5096, -0.01594, 0.6893, 0.7243, -0.03191, 0.868, 0.4956, 0.03191, 0.868, 0.4956, 0.06225, 0.8581, 0.5096, -0.06225, 0.8581, 0.5096, 0.03179, 0.6943, 0.7189, 0.01594, 0.6893, 0.7243, 0.06225, 0.8581, 0.5096, 0.03191, 0.868, 0.4956, -0.7189, 0.6943, 0.03179, -0.7243, 0.6893, 0.01594, -0.5096, 0.8581, 0.06225, -0.4956, 0.868, 0.03192, -0.4257, 0.7985, -0.4257, -0.4257, 0.7985, -0.4257, -0.7189, 0.6943, -0.03179, -0.7243, 0.6893, -0.01594, -0.7189, 0.6943, -0.03179, -0.4956, 0.868, -0.03191, -0.5096, 0.8581, -0.06225, -0.7243, 0.6893, -0.01594, -0.01858, 0.9998, 0.002266, -0.01858, 0.9998, -0.002268, -0.4605, 0.8876, 0.0, -0.4605, 0.8876, 0.0, 0.002173, 0.9998, 0.01926, -0.001453, 0.9998, 0.0194, 0.0, 0.8876, 0.4605, 0.0, 0.8876, 0.4605, -0.4257, 0.7985, -0.4257, -0.01594, 0.6893, -0.7243, -0.03179, 0.6943, -0.7189, -0.4257, 0.7985, -0.4257, -0.03179, 0.6943, -0.7189, -0.01594, 0.6893, -0.7243, -0.06225, 0.8581, -0.5096, -0.03192, 0.868, -0.4956, 0.1563, 0.9753, 0.1563, 0.5933, 0.5441, 0.5933, 0.7189, 0.6943, 0.03178, 0.7243, 0.6893, 0.01594, 0.7189, 0.6943, 0.03178, 0.4956, 0.868, 0.03191, 0.5096, 0.8581, 0.06225, 0.7243, 0.6893, 0.01594, 0.1564, 0.9753, 0.1562, 0.01763, 0.9998, 0.002306, 0.006193, 1.0, 0.006852, 0.02685, 0.999, 0.0351, 0.00691, 1.0, 0.006763, 0.00444, 0.9999, 0.009234, 0.002173, 0.9998, 0.01926, 0.7223, 0.6861, -0.08635, 0.7414, 0.6697, -0.04333, 0.5113, 0.8571, -0.06223, 0.4964, 0.8675, -0.03184, 0.02198, 0.9998, -4.549e-05, 0.01763, 0.9998, 0.002306, 0.4709, 0.8822, 0.001285, 0.4709, 0.8822, 0.001285, 0.5052, 0.701, -0.5034, 0.4984, 0.7012, -0.5099, 0.2446, 0.6708, -0.7001, 0.1632, 0.6478, -0.7441, 0.01184, 0.9998, -0.01331, 0.02198, 0.9998, -4.549e-05, -0.0003345, 1.0, -0.001702, -0.0003345, 1.0, -0.001702, 0.006193, 1.0, 0.006852, 0.01763, 0.9998, 0.002306, 0.02198, 0.9998, -4.549e-05, 0.006297, 1.0, -0.005463, 0.02212, 0.9995, -0.02115, 0.006297, 1.0, -0.005463, 0.01184, 0.9998, -0.01331, 0.01184, 0.9998, -0.01331, 0.006297, 1.0, -0.005463, 0.02198, 0.9998, -4.549e-05, 0.0005535, 1.0, -0.00109, 0.0005535, 1.0, -0.00109, 0.0005535, 1.0, -0.00109, 0.0005535, 1.0, -0.00109, 0.1119, 0.7082, -0.6971, 0.0316, 0.8676, -0.4963, 0.06184, 0.8573, -0.5111, 0.06649, 0.6954, -0.7155, -0.001285, 0.8822, -0.4709, -0.001285, 0.8822, -0.4709, -0.002028, 0.9998, -0.01772, -0.0003847, 0.9998, -0.02222, 0.8332, 0.553, 0.004406, 0.8332, 0.553, 0.004406, 0.6921, 0.6642, -0.2823, 0.7372, 0.6423, -0.2098, -0.0003847, 0.9998, -0.02222, 0.01424, 0.9998, -0.01293, 0.001971, 1.0, 0.0003156, 0.001971, 1.0, 0.0003156, 0.6921, 0.6642, -0.2823, 0.4984, 0.7012, -0.5099, 0.5052, 0.701, -0.5034, 0.7372, 0.6423, -0.2098, 0.006297, 1.0, -0.005463, 0.03969, 0.9992, 0.006135, 0.0011, 1.0, -0.008502, 0.006297, 1.0, -0.005463, 0.02212, 0.9995, -0.02115, 0.01424, 0.9998, -0.01293, -0.0003847, 0.9998, -0.02222, 0.04728, 0.9987, -0.01913, 0.01547, 0.9998, -0.01541, 0.03969, 0.9992, 0.006135, 0.006297, 1.0, -0.005463, 0.01424, 0.9998, -0.01293, -0.04192, 0.5666, -0.8229, -0.04192, 0.5666, -0.8229, 0.1632, 0.6478, -0.7441, 0.2446, 0.6708, -0.7001, 0.7644, 0.6446, 0.01556, 0.7644, 0.6446, 0.01556, 0.7414, 0.6697, -0.04333, 0.7223, 0.6861, -0.08635, 0.002757, 0.6741, -0.7386, 0.002757, 0.6741, -0.7386, 0.1119, 0.7082, -0.6971, 0.06649, 0.6954, -0.7155, 0.4828, 0.7209, -0.4972, 0.4828, 0.7209, -0.4972, 0.4828, 0.7209, -0.4972, 0.4828, 0.7209, -0.4972, 0.4767, 0.7417, -0.4719, 0.4767, 0.7417, -0.4719, 0.4767, 0.7417, -0.4719, 0.4767, 0.7417, -0.4719, 0.5, 0.0, -0.866, -0.5, 0.0, -0.866, -0.5, 0.0, -0.866, 0.5, 0.0, -0.866, -0.5, 0.0, -0.866, -1.0, 0.0, 1.448e-05, -1.0, 0.0, 1.448e-05, -0.5, 0.0, -0.866, -1.0, 0.0, 1.448e-05, -0.5, 0.0, 0.866, -0.5, 0.0, 0.866, -1.0, 0.0, 1.448e-05, -0.5, 0.0, 0.866, 0.5, 0.0, 0.866, 0.5, 0.0, 0.866, -0.5, 0.0, 0.866, 0.5, 0.0, 0.866, 1.0, 0.0, 1.448e-05, 1.0, 0.0, 1.448e-05, 0.5, 0.0, 0.866, 1.0, 0.0, 1.448e-05, 0.5, 0.0, -0.866, 0.5, 0.0, -0.866, 1.0, 0.0, 1.448e-05, 0.0, 1.0, 0.0, 0.0, 1.0, 0.0, 0.0, 1.0, 0.0, 0.0, 1.0, 0.0, 1.0, 0.0, 0.0, 1.0, 0.0, 0.0, 1.0, 0.0, 0.0, 1.0, 0.0, 0.0, -1.0, 0.0, 0.0, -1.0, 0.0, 0.0, -1.0, 0.0, 0.0, -1.0, 0.0, 0.0, 0.09332, 0.1715, 0.9808, 0.8018, 0.07715, 0.5926, 0.8639, 0.4108, 0.2913, 0.123, 0.8551, 0.5036, 1.0, 2.284e-08, 0.0, 0.8627, 0.4148, -0.2894, 0.8639, 0.4108, 0.2913, 0.09228, 0.004305, 0.9957, 0.7609, 0.01134, 0.6488, 0.8018, 0.07715, 0.5926, 0.09332, 0.1715, 0.9808, -0.7947, 0.06944, 0.603, -0.8597, 0.4167, 0.2955, -1.0, 0.0, 0.0, -0.7677, -1.139e-16, 0.6408, 0.7778, 1.117e-16, -0.6285, 0.1155, 8.983e-17, -0.9933, 0.1096, 0.1683, -0.9796, 0.8033, 0.06897, -0.5916, 0.8033, 0.06897, -0.5916, 0.1096, 0.1683, -0.9796, 0.127, 0.8535, -0.5054, 0.8627, 0.4148, -0.2894, 0.127, 0.8535, -0.5054, 0.123, 0.8551, 0.5036, 0.8639, 0.4108, 0.2913, 0.8627, 0.4148, -0.2894, -1.0, 0.0, 0.0, -0.8627, 0.4148, -0.2894, -0.8033, 0.06897, -0.5916, -0.7778, 4.35e-05, -0.6285, -0.8627, 0.4148, -0.2894, -1.0, 0.0, 0.0, -0.8597, 0.4167, 0.2955, 1.0, 2.284e-08, 0.0, 0.8639, 0.4108, 0.2913, 0.8018, 0.07715, 0.5926, 0.7609, 0.01134, 0.6488, 0.8627, 0.4148, -0.2894, 1.0, 2.284e-08, 0.0, 0.7778, 1.117e-16, -0.6285, 0.8033, 0.06897, -0.5916, -0.1096, 0.1683, -0.9796, 0.1096, 0.1683, -0.9796, 0.1155, 8.983e-17, -0.9933, -0.1155, 3.968e-05, -0.9933, -0.127, 0.8535, -0.5054, 0.127, 0.8535, -0.5054, 0.1096, 0.1683, -0.9796, -0.1096, 0.1683, -0.9796, -0.123, 0.8551, 0.5036, 0.123, 0.8551, 0.5036, 0.127, 0.8535, -0.5054, -0.127, 0.8535, -0.5054, -0.1015, 0.1689, 0.9804, 0.09332, 0.1715, 0.9808, 0.123, 0.8551, 0.5036, -0.123, 0.8551, 0.5036, -0.1058, -8.36e-17, 0.9944, 0.09228, 0.004305, 0.9957, 0.09332, 0.1715, 0.9808, -0.1015, 0.1689, 0.9804, -0.1155, 3.968e-05, -0.9933, -0.7778, 4.35e-05, -0.6285, -0.8033, 0.06897, -0.5916, -0.1096, 0.1683, -0.9796, -0.127, 0.8535, -0.5054, -0.1096, 0.1683, -0.9796, -0.8033, 0.06897, -0.5916, -0.8627, 0.4148, -0.2894, -0.8627, 0.4148, -0.2894, -0.8597, 0.4167, 0.2955, -0.123, 0.8551, 0.5036, -0.127, 0.8535, -0.5054, -0.7947, 0.06944, 0.603, -0.1015, 0.1689, 0.9804, -0.123, 0.8551, 0.5036, -0.8597, 0.4167, 0.2955, -0.7677, -1.139e-16, 0.6408, -0.1058, -8.36e-17, 0.9944, -0.1015, 0.1689, 0.9804, -0.7947, 0.06944, 0.603, -0.9808, 0.1715, -0.09331, -0.5036, 0.8551, -0.123, -0.2913, 0.4108, -0.8639, -0.5926, 0.07715, -0.8018, -3.654e-07, 0.0, -1.0, -0.2913, 0.4108, -0.8639, 0.2894, 0.4148, -0.8627, -0.9957, 0.004315, -0.09228, -0.9808, 0.1715, -0.09331, -0.5926, 0.07715, -0.8018, -0.6488, 0.01076, -0.7609, -0.603, 0.06944, 0.7947, -0.6409, 0.0001082, 0.7676, -1.959e-07, 0.0, 1.0, -0.2954, 0.4167, 0.8597, 0.6285, -9.916e-09, -0.7778, 0.5916, 0.06897, -0.8033, 0.9796, 0.1683, -0.1096, 0.9933, -9.055e-09, -0.1155, 0.5916, 0.06897, -0.8033, 0.2894, 0.4148, -0.8627, 0.5054, 0.8535, -0.127, 0.9796, 0.1683, -0.1096, 0.5054, 0.8535, -0.127, 0.2894, 0.4148, -0.8627, -0.2913, 0.4108, -0.8639, -0.5036, 0.8551, -0.123, -1.959e-07, 0.0, 1.0, 0.6285, -1.117e-16, 0.7778, 0.5916, 0.06898, 0.8033, 0.2894, 0.4148, 0.8627, 0.2894, 0.4148, 0.8627, -0.2954, 0.4167, 0.8597, -1.959e-07, 0.0, 1.0, -3.654e-07, 0.0, -1.0, -0.6488, 0.01076, -0.7609, -0.5926, 0.07715, -0.8018, -0.2913, 0.4108, -0.8639, 0.2894, 0.4148, -0.8627, 0.5916, 0.06897, -0.8033, 0.6285, -9.916e-09, -0.7778, -3.654e-07, 0.0, -1.0, 0.9796, 0.1682, 0.1096, 0.9933, -8.978e-17, 0.1155, 0.9933, -9.055e-09, -0.1155, 0.9796, 0.1683, -0.1096, 0.5054, 0.8535, 0.127, 0.9796, 0.1682, 0.1096, 0.9796, 0.1683, -0.1096, 0.5054, 0.8535, -0.127, -0.5036, 0.8551, 0.123, 0.5054, 0.8535, 0.127, 0.5054, 0.8535, -0.127, -0.5036, 0.8551, -0.123, -0.9804, 0.1689, 0.1015, -0.5036, 0.8551, 0.123, -0.5036, 0.8551, -0.123, -0.9808, 0.1715, -0.09331, -0.9944, -8.458e-09, 0.1058, -0.9804, 0.1689, 0.1015, -0.9808, 0.1715, -0.09331, -0.9957, 0.004315, -0.09228, 0.9933, -8.978e-17, 0.1155, 0.9796, 0.1682, 0.1096, 0.5916, 0.06898, 0.8033, 0.6285, -1.117e-16, 0.7778, 0.5054, 0.8535, 0.127, 0.2894, 0.4148, 0.8627, 0.5916, 0.06898, 0.8033, 0.9796, 0.1682, 0.1096, 0.2894, 0.4148, 0.8627, 0.5054, 0.8535, 0.127, -0.5036, 0.8551, 0.123, -0.2954, 0.4167, 0.8597, -0.603, 0.06944, 0.7947, -0.2954, 0.4167, 0.8597, -0.5036, 0.8551, 0.123, -0.9804, 0.1689, 0.1015, -0.6409, 0.0001082, 0.7676, -0.603, 0.06944, 0.7947, -0.9804, 0.1689, 0.1015, -0.9944, -8.458e-09, 0.1058, 0.9854, 0.1676, -0.02961, 0.5926, 0.07715, -0.8018, 0.2913, 0.4108, -0.8639, 0.5046, 0.8625, -0.03874, -2.645e-08, 0.0, -1.0, -0.2894, 0.4148, -0.8627, 0.2913, 0.4108, -0.8639, 0.9995, 0.001398, -0.03014, 0.6488, 0.01134, -0.7609, 0.5926, 0.07715, -0.8018, 0.9854, 0.1676, -0.02961, 0.6031, 0.06945, 0.7947, 0.2955, 0.4167, 0.8597, -7.837e-07, 0.0, 1.0, 0.6409, -1.14e-16, 0.7676, -0.6285, 1.117e-16, -0.7778, -0.9993, 4.174e-17, -0.0378, -0.9854, 0.1666, -0.03483, -0.5916, 0.06897, -0.8033, -0.5916, 0.06897, -0.8033, -0.9854, 0.1666, -0.03483, -0.5052, 0.8621, -0.04003, -0.2894, 0.4148, -0.8627, -0.5052, 0.8621, -0.04003, 0.5046, 0.8625, -0.03874, 0.2913, 0.4108, -0.8639, -0.2894, 0.4148, -0.8627, -7.837e-07, 0.0, 1.0, -0.2894, 0.4148, 0.8627, -0.5916, 0.06894, 0.8033, -0.6285, -9.921e-09, 0.7778, -0.2894, 0.4148, 0.8627, -7.837e-07, 0.0, 1.0, 0.2955, 0.4167, 0.8597, -2.645e-08, 0.0, -1.0, 0.2913, 0.4108, -0.8639, 0.5926, 0.07715, -0.8018, 0.6488, 0.01134, -0.7609, -0.2894, 0.4148, -0.8627, -2.645e-08, 0.0, -1.0, -0.6285, 1.117e-16, -0.7778, -0.5916, 0.06897, -0.8033, -0.9854, 0.1666, 0.03483, -0.9854, 0.1666, -0.03483, -0.9993, 4.174e-17, -0.0378, -0.9993, 6.924e-05, 0.03784, -0.5052, 0.8621, 0.04001, -0.5052, 0.8621, -0.04003, -0.9854, 0.1666, -0.03483, -0.9854, 0.1666, 0.03483, 0.5046, 0.8625, 0.03872, 0.5046, 0.8625, -0.03874, -0.5052, 0.8621, -0.04003, -0.5052, 0.8621, 0.04001, 0.9855, 0.1668, 0.03224, 0.9854, 0.1676, -0.02961, 0.5046, 0.8625, -0.03874, 0.5046, 0.8625, 0.03872, 0.9994, -3.855e-17, 0.03459, 0.9995, 0.001398, -0.03014, 0.9854, 0.1676, -0.02961, 0.9855, 0.1668, 0.03224, -0.9993, 6.924e-05, 0.03784, -0.6285, -9.921e-09, 0.7778, -0.5916, 0.06894, 0.8033, -0.9854, 0.1666, 0.03483, -0.5052, 0.8621, 0.04001, -0.9854, 0.1666, 0.03483, -0.5916, 0.06894, 0.8033, -0.2894, 0.4148, 0.8627, -0.2894, 0.4148, 0.8627, 0.2955, 0.4167, 0.8597, 0.5046, 0.8625, 0.03872, -0.5052, 0.8621, 0.04001, 0.6031, 0.06945, 0.7947, 0.9855, 0.1668, 0.03224, 0.5046, 0.8625, 0.03872, 0.2955, 0.4167, 0.8597, 0.6409, -1.14e-16, 0.7676, 0.9994, -3.855e-17, 0.03459, 0.9855, 0.1668, 0.03224, 0.6031, 0.06945, 0.7947, 0.9854, 0.1676, 0.02963, 0.5046, 0.8625, 0.03874, 0.2913, 0.4108, 0.8639, 0.5926, 0.07715, 0.8018, -1.178e-07, 0.0, 1.0, 0.2913, 0.4108, 0.8639, -0.2894, 0.4148, 0.8627, 0.9995, 0.001415, 0.03014, 0.9854, 0.1676, 0.02963, 0.5926, 0.07715, 0.8018, 0.6488, 0.01076, 0.7609, 0.6031, 0.06945, -0.7947, 0.6409, -9.868e-09, -0.7676, -3.918e-07, 0.0, -1.0, 0.2955, 0.4167, -0.8597, -0.6285, 3.915e-05, 0.7778, -0.5916, 0.06897, 0.8033, -0.9854, 0.1666, 0.03484, -0.9993, -1.58e-08, 0.0378, -0.5916, 0.06897, 0.8033, -0.2894, 0.4148, 0.8627, -0.5052, 0.8621, 0.04003, -0.9854, 0.1666, 0.03484, -0.5052, 0.8621, 0.04003, -0.2894, 0.4148, 0.8627, 0.2913, 0.4108, 0.8639, 0.5046, 0.8625, 0.03874, -3.918e-07, 0.0, -1.0, -0.6285, -1.117e-16, -0.7778, -0.5916, 0.06894, -0.8033, -0.2894, 0.4148, -0.8627, -0.2894, 0.4148, -0.8627, 0.2955, 0.4167, -0.8597, -3.918e-07, 0.0, -1.0, -1.178e-07, 0.0, 1.0, 0.6488, 0.01076, 0.7609, 0.5926, 0.07715, 0.8018, 0.2913, 0.4108, 0.8639, -0.2894, 0.4148, 0.8627, -0.5916, 0.06897, 0.8033, -0.6285, 3.915e-05, 0.7778, -1.178e-07, 0.0, 1.0, -0.9854, 0.1666, -0.03482, -0.9993, -4.173e-17, -0.03784, -0.9993, -1.58e-08, 0.0378, -0.9854, 0.1666, 0.03484, -0.5052, 0.8621, -0.04001, -0.9854, 0.1666, -0.03482, -0.9854, 0.1666, 0.03484, -0.5052, 0.8621, 0.04003, 0.5046, 0.8625, -0.03873, -0.5052, 0.8621, -0.04001, -0.5052, 0.8621, 0.04003, 0.5046, 0.8625, 0.03874, 0.9855, 0.1668, -0.03224, 0.5046, 0.8625, -0.03873, 0.5046, 0.8625, 0.03874, 0.9854, 0.1676, 0.02963, 0.9994, -1.464e-08, -0.03459, 0.9855, 0.1668, -0.03224, 0.9854, 0.1676, 0.02963, 0.9995, 0.001415, 0.03014, -0.9993, -4.173e-17, -0.03784, -0.9854, 0.1666, -0.03482, -0.5916, 0.06894, -0.8033, -0.6285, -1.117e-16, -0.7778, -0.5052, 0.8621, -0.04001, -0.2894, 0.4148, -0.8627, -0.5916, 0.06894, -0.8033, -0.9854, 0.1666, -0.03482, -0.2894, 0.4148, -0.8627, -0.5052, 0.8621, -0.04001, 0.5046, 0.8625, -0.03873, 0.2955, 0.4167, -0.8597, 0.6031, 0.06945, -0.7947, 0.2955, 0.4167, -0.8597, 0.5046, 0.8625, -0.03873, 0.9855, 0.1668, -0.03224, 0.6409, -9.868e-09, -0.7676, 0.6031, 0.06945, -0.7947, 0.9855, 0.1668, -0.03224, 0.9994, -1.464e-08, -0.03459, 0.02963, 0.1676, -0.9854, 0.03874, 0.8625, -0.5046, 0.8639, 0.4108, -0.2913, 0.8018, 0.07715, -0.5926, 1.0, 1.893e-07, 0.0, 0.8639, 0.4108, -0.2913, 0.8627, 0.4148, 0.2894, 0.03014, 0.001415, -0.9995, 0.02963, 0.1676, -0.9854, 0.8018, 0.07715, -0.5926, 0.7609, 0.01076, -0.6488, -0.7947, 0.06945, -0.6031, -0.7676, 4.327e-05, -0.6409, -1.0, 1.959e-07, 0.0, -0.8597, 0.4167, -0.2955, 0.7778, 1.031e-07, 0.6285, 0.8033, 0.06897, 0.5916, 0.03484, 0.1666, 0.9854, 0.0378, -1.58e-08, 0.9993, 0.8033, 0.06897, 0.5916, 0.8627, 0.4148, 0.2894, 0.04003, 0.8621, 0.5052, 0.03484, 0.1666, 0.9854, 0.04003, 0.8621, 0.5052, 0.8627, 0.4148, 0.2894, 0.8639, 0.4108, -0.2913, 0.03874, 0.8625, -0.5046, -1.0, 1.959e-07, 0.0, -0.7778, 2.614e-07, 0.6285, -0.8033, 0.06894, 0.5916, -0.8627, 0.4148, 0.2894, -0.8627, 0.4148, 0.2894, -0.8597, 0.4167, -0.2955, -1.0, 1.959e-07, 0.0, 1.0, 1.893e-07, 0.0, 0.7609, 0.01076, -0.6488, 0.8018, 0.07715, -0.5926, 0.8639, 0.4108, -0.2913, 0.8627, 0.4148, 0.2894, 0.8033, 0.06897, 0.5916, 0.7778, 1.031e-07, 0.6285, 1.0, 1.893e-07, 0.0, -0.03482, 0.1666, 0.9854, -0.03784, -4.173e-17, 0.9993, 0.0378, -1.58e-08, 0.9993, 0.03484, 0.1666, 0.9854, -0.04001, 0.8621, 0.5052, -0.03482, 0.1666, 0.9854, 0.03484, 0.1666, 0.9854, 0.04003, 0.8621, 0.5052, -0.03873, 0.8625, -0.5046, -0.04001, 0.8621, 0.5052, 0.04003, 0.8621, 0.5052, 0.03874, 0.8625, -0.5046, -0.03224, 0.1668, -0.9855, -0.03873, 0.8625, -0.5046, 0.03874, 0.8625, -0.5046, 0.02963, 0.1676, -0.9854, -0.03459, -1.464e-08, -0.9994, -0.03224, 0.1668, -0.9855, 0.02963, 0.1676, -0.9854, 0.03014, 0.001415, -0.9995, -0.03784, -4.173e-17, 0.9993, -0.03482, 0.1666, 0.9854, -0.8033, 0.06894, 0.5916, -0.7778, 2.614e-07, 0.6285, -0.04001, 0.8621, 0.5052, -0.8627, 0.4148, 0.2894, -0.8033, 0.06894, 0.5916, -0.03482, 0.1666, 0.9854, -0.8627, 0.4148, 0.2894, -0.04001, 0.8621, 0.5052, -0.03873, 0.8625, -0.5046, -0.8597, 0.4167, -0.2955, -0.7947, 0.06945, -0.6031, -0.8597, 0.4167, -0.2955, -0.03873, 0.8625, -0.5046, -0.03224, 0.1668, -0.9855, -0.7676, 4.327e-05, -0.6409, -0.7947, 0.06945, -0.6031, -0.03224, 0.1668, -0.9855, -0.03459, -1.464e-08, -0.9994, -0.02961, 0.1676, -0.9854, -0.8018, 0.07715, -0.5926, -0.8639, 0.4108, -0.2913, -0.03874, 0.8625, -0.5046, -1.0, 1.665e-07, 0.0, -0.8627, 0.4148, 0.2894, -0.8639, 0.4108, -0.2913, -0.03014, 0.001398, -0.9995, -0.7609, 0.01134, -0.6488, -0.8018, 0.07715, -0.5926, -0.02961, 0.1676, -0.9854, 0.7947, 0.06945, -0.6031, 0.8597, 0.4167, -0.2955, 1.0, 1.959e-07, 0.0, 0.7676, -1.14e-16, -0.6409, -0.7778, 1.307e-07, 0.6285, -0.0378, 4.174e-17, 0.9993, -0.03483, 0.1666, 0.9854, -0.8033, 0.06897, 0.5916, -0.8033, 0.06897, 0.5916, -0.03483, 0.1666, 0.9854, -0.04003, 0.8621, 0.5052, -0.8627, 0.4148, 0.2894, -0.04003, 0.8621, 0.5052, -0.03874, 0.8625, -0.5046, -0.8639, 0.4108, -0.2913, -0.8627, 0.4148, 0.2894, 1.0, 1.959e-07, 0.0, 0.8627, 0.4148, 0.2894, 0.8033, 0.06894, 0.5916, 0.7778, 5.56e-05, 0.6285, 0.8627, 0.4148, 0.2894, 1.0, 1.959e-07, 0.0, 0.8597, 0.4167, -0.2955, -1.0, 1.665e-07, 0.0, -0.8639, 0.4108, -0.2913, -0.8018, 0.07715, -0.5926, -0.7609, 0.01134, -0.6488, -0.8627, 0.4148, 0.2894, -1.0, 1.665e-07, 0.0, -0.7778, 1.307e-07, 0.6285, -0.8033, 0.06897, 0.5916, 0.03483, 0.1666, 0.9854, -0.03483, 0.1666, 0.9854, -0.0378, 4.174e-17, 0.9993, 0.03784, -1.579e-08, 0.9993, 0.04001, 0.8621, 0.5052, -0.04003, 0.8621, 0.5052, -0.03483, 0.1666, 0.9854, 0.03483, 0.1666, 0.9854, 0.03872, 0.8625, -0.5046, -0.03874, 0.8625, -0.5046, -0.04003, 0.8621, 0.5052, 0.04001, 0.8621, 0.5052, 0.03224, 0.1668, -0.9855, -0.02961, 0.1676, -0.9854, -0.03874, 0.8625, -0.5046, 0.03872, 0.8625, -0.5046, 0.03459, -3.855e-17, -0.9994, -0.03014, 0.001398, -0.9995, -0.02961, 0.1676, -0.9854, 0.03224, 0.1668, -0.9855, 0.03784, -1.579e-08, 0.9993, 0.7778, 5.56e-05, 0.6285, 0.8033, 0.06894, 0.5916, 0.03483, 0.1666, 0.9854, 0.04001, 0.8621, 0.5052, 0.03483, 0.1666, 0.9854, 0.8033, 0.06894, 0.5916, 0.8627, 0.4148, 0.2894, 0.8627, 0.4148, 0.2894, 0.8597, 0.4167, -0.2955, 0.03872, 0.8625, -0.5046, 0.04001, 0.8621, 0.5052, 0.7947, 0.06945, -0.6031, 0.03224, 0.1668, -0.9855, 0.03872, 0.8625, -0.5046, 0.8597, 0.4167, -0.2955, 0.7676, -1.14e-16, -0.6409, 0.03459, -3.855e-17, -0.9994, 0.03224, 0.1668, -0.9855, 0.7947, 0.06945, -0.6031, -0.9854, 0.1676, -0.02963, -0.5046, 0.8625, -0.03874, -0.2913, 0.4108, -0.8639, -0.5926, 0.07715, -0.8018, 1.178e-07, 0.0, -1.0, -0.2913, 0.4108, -0.8639, 0.2894, 0.4148, -0.8627, -0.9995, 0.001415, -0.03014, -0.9854, 0.1676, -0.02963, -0.5926, 0.07715, -0.8018, -0.6488, 0.01076, -0.7609, -0.6031, 0.06945, 0.7947, -0.6409, -9.868e-09, 0.7676, 3.918e-07, 0.0, 1.0, -0.2955, 0.4167, 0.8597, 0.6285, 3.915e-05, -0.7778, 0.5916, 0.06897, -0.8033, 0.9854, 0.1666, -0.03484, 0.9993, -1.58e-08, -0.0378, 0.5916, 0.06897, -0.8033, 0.2894, 0.4148, -0.8627, 0.5052, 0.8621, -0.04003, 0.9854, 0.1666, -0.03484, 0.5052, 0.8621, -0.04003, 0.2894, 0.4148, -0.8627, -0.2913, 0.4108, -0.8639, -0.5046, 0.8625, -0.03874, 3.918e-07, 0.0, 1.0, 0.6285, -1.117e-16, 0.7778, 0.5916, 0.06894, 0.8033, 0.2894, 0.4148, 0.8627, 0.2894, 0.4148, 0.8627, -0.2955, 0.4167, 0.8597, 3.918e-07, 0.0, 1.0, 1.178e-07, 0.0, -1.0, -0.6488, 0.01076, -0.7609, -0.5926, 0.07715, -0.8018, -0.2913, 0.4108, -0.8639, 0.2894, 0.4148, -0.8627, 0.5916, 0.06897, -0.8033, 0.6285, 3.915e-05, -0.7778, 1.178e-07, 0.0, -1.0, 0.9854, 0.1666, 0.03482, 0.9993, -4.173e-17, 0.03784, 0.9993, -1.58e-08, -0.0378, 0.9854, 0.1666, -0.03484, 0.5052, 0.8621, 0.04001, 0.9854, 0.1666, 0.03482, 0.9854, 0.1666, -0.03484, 0.5052, 0.8621, -0.04003, -0.5046, 0.8625, 0.03873, 0.5052, 0.8621, 0.04001, 0.5052, 0.8621, -0.04003, -0.5046, 0.8625, -0.03874, -0.9855, 0.1668, 0.03224, -0.5046, 0.8625, 0.03873, -0.5046, 0.8625, -0.03874, -0.9854, 0.1676, -0.02963, -0.9994, -1.464e-08, 0.03459, -0.9855, 0.1668, 0.03224, -0.9854, 0.1676, -0.02963, -0.9995, 0.001415, -0.03014, 0.9993, -4.173e-17, 0.03784, 0.9854, 0.1666, 0.03482, 0.5916, 0.06894, 0.8033, 0.6285, -1.117e-16, 0.7778, 0.5052, 0.8621, 0.04001, 0.2894, 0.4148, 0.8627, 0.5916, 0.06894, 0.8033, 0.9854, 0.1666, 0.03482, 0.2894, 0.4148, 0.8627, 0.5052, 0.8621, 0.04001, -0.5046, 0.8625, 0.03873, -0.2955, 0.4167, 0.8597, -0.6031, 0.06945, 0.7947, -0.2955, 0.4167, 0.8597, -0.5046, 0.8625, 0.03873, -0.9855, 0.1668, 0.03224, -0.6409, -9.868e-09, 0.7676, -0.6031, 0.06945, 0.7947, -0.9855, 0.1668, 0.03224, -0.9994, -1.464e-08, 0.03459, 0.0, 0.9999, 0.01368, 0.02685, 0.999, 0.0351, 0.006193, 1.0, 0.006852, 0.00444, 0.9999, 0.009234, -0.002881, 1.0, 0.009523, -0.001453, 0.9998, 0.0194, 0.002173, 0.9998, 0.01926, -0.03521, 0.9991, -0.02563, -0.004481, 1.0, -0.007207, 0.02507, 0.9992, -0.03018, -0.002028, 0.9998, -0.01772, -0.004481, 1.0, -0.007207, -0.01858, 0.9998, -0.002268, 0.02507, 0.9992, -0.03018, 0.04728, 0.9987, -0.01913, -0.0003847, 0.9998, -0.02222, -0.002028, 0.9998, -0.01772, -0.002881, 1.0, 0.009523, -0.004484, 1.0, 0.007213, -0.007767, 1.0, 0.004635, -0.01858, 0.9998, 0.002266, -0.1539, 0.9756, 0.1566, -0.001453, 0.9998, 0.0194, -0.007767, 1.0, 0.004635, -0.03521, 0.9991, -0.02563, -0.01858, 0.9998, -0.002268, -0.01858, 0.9998, 0.002266])] * 3)])

# ---- objects
ob_cube_000 = bpy.data.objects.new('Cube.000', me_cube_003)
ob_component_puzzlebackground = bpy.data.objects.new('Component_PuzzleBackground', me_untitled)
ob_lamp = bpy.data.objects.new('Lamp', light_lamp)
ob_camera = bpy.data.objects.new('Camera', cam_camera)

# ---- transforms, parenting, visibility, modifiers, constraints
ob_cube_000.location = (-0.1863, 0.0, 0.1507)
ob_cube_000.scale = (0.6229, 0.6229, 0.005439)
ob_cube_000.lineart.crease_threshold = 0.0
ob_component_puzzlebackground.location = (0.0, 0.0, 0.0)
ob_component_puzzlebackground.rotation_euler = (1.571, -0.0, 0.0)
ob_component_puzzlebackground.scale = (0.01, 0.01, 0.01)
ob_component_puzzlebackground.color = (0.8, 0.8, 0.8, 1.0)
ob_component_puzzlebackground.lineart.crease_threshold = 0.0
ob_lamp.location = (4.076, 1.005, 5.904)
ob_lamp.rotation_euler = (0.6503, 0.05522, 1.866)
ob_lamp.lock_rotations_4d = False
ob_lamp.empty_display_type = 'ARROWS'
ob_lamp.color = (0.0, 0.0, 0.0, 0.0)
ob_lamp.lineart.crease_threshold = 0.0
ob_camera.location = (7.481, -6.508, 5.344)
ob_camera.rotation_euler = (1.109, 0.0, 0.8149)
ob_camera.lock_rotations_4d = False
ob_camera.empty_display_type = 'ARROWS'
ob_camera.color = (0.0, 0.0, 0.0, 0.0)
ob_camera.display_type = 'WIRE'
ob_camera.lineart.crease_threshold = 0.0

# ---- collection membership
col_collection_1.objects.link(ob_cube_000)
col_collection_1.objects.link(ob_component_puzzlebackground)
col_collection_1.objects.link(ob_lamp)
col_collection_1.objects.link(ob_camera)

# ---- scene / render settings (as saved in the file)
scene.camera = ob_camera
scene.frame_start = 1; scene.frame_end = 250; scene.frame_set(1)
scene.render.engine = 'BLENDER_EEVEE_NEXT'
scene.render.resolution_percentage = 50
scene.render.dither_intensity = 0.0
scene.cycles.use_denoising = False
scene.cycles.samples = 128
scene.cycles.sampling_pattern = 'TABULATED_SOBOL'
scene.cycles.use_adaptive_sampling = False
scene.cycles.use_light_tree = False
scene.cycles.blur_glossy = 0.0
scene.cycles.sample_clamp_indirect = 0.0
scene.view_settings.view_transform = 'Standard'
bpy.context.view_layer.update()
